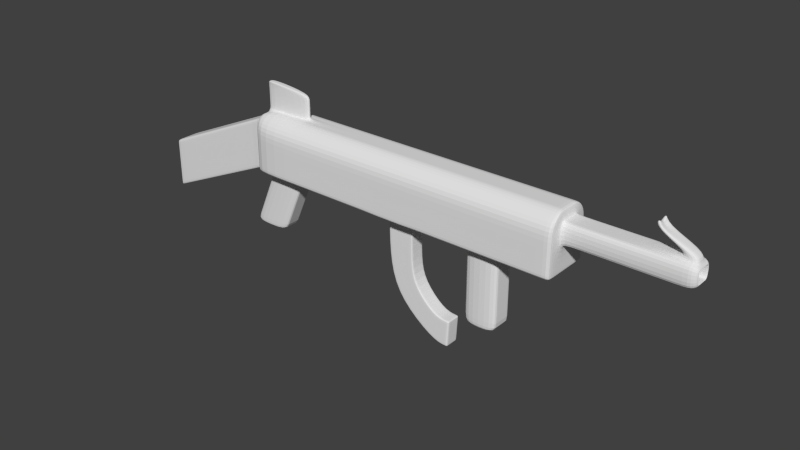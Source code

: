 # Source: assault_rifle.blend  (saved by Blender 2.72.0; exported with 4.5.12 LTS)
import bpy
from mathutils import Matrix  # noqa: F401  (used for matrix-valued properties, if any)

bpy.ops.wm.read_factory_settings(use_empty=True)
scene = bpy.context.scene
scene.name = 'Scene'

# ---- collections
col_collection_1 = bpy.data.collections.new('Collection 1'); scene.collection.children.link(col_collection_1)

# ---- world
world_world = bpy.data.worlds.new('World'); scene.world = world_world
world_world.color = (0.05088, 0.05088, 0.05088)
world_world.use_sun_shadow = False
world_world.sun_shadow_jitter_overblur = 0.0
world_world.cycles.sampling_method = 'MANUAL'
world_world.cycles.sample_map_resolution = 256

# ---- meshes
me_cube = bpy.data.meshes.new('Cube')
me_cube.from_pydata([(-0.5, -0.5, -0.5), (-0.5, 0.5, -0.5), (0.5, 0.5, -0.5), (0.5, -0.5, -0.5), (-0.5, -0.25, 0.6283), (-0.5, 0.25, 0.6283), (0.5, 0.25, 0.6283), (0.5, -0.25, 0.6283), (-0.8743, -0.2, -1.754), (-0.8743, 0.2, -1.754), (-0.1123, 0.2, -1.754), (-0.1123, -0.2, -1.754), (-3.036, -0.25, -1.632), (-3.036, 0.25, -1.632), (-3.036, -0.25, -0.632), (-3.036, 0.25, -0.632), (5.988, 0.5, -0.5), (5.988, -0.5, -0.5), (5.988, 0.25, 0.6283), (5.988, -0.25, 0.6283), (0.409, -0.2, -0.5596), (-0.353, -0.2, -0.5596), (-0.353, 0.2, -0.5596), (0.409, 0.2, -0.5596), (-0.836, -0.2, -1.666), (-0.07393, 0.2, -1.666), (-0.07393, -0.2, -1.666), (-0.836, 0.2, -1.666), (-2.956, 0.25, -0.5963), (-2.956, 0.25, -1.596), (-2.956, -0.25, -0.5963), (-2.956, -0.25, -1.596), (5.918, 0.25, 0.6283), (5.918, -0.25, 0.6283), (5.918, 0.5, -0.5), (5.918, -0.5, -0.5), (2.372, 0.25, 0.6283), (2.372, 0.5, -0.5), (2.372, -0.5, -0.5), (2.372, -0.25, 0.6283), (3.119, -0.25, 0.6283), (3.119, 0.25, 0.6283), (3.119, 0.5, -0.5), (3.119, -0.5, -0.5), (2.481, 0.3543, -0.5), (2.481, -0.3543, -0.5), (3.011, 0.3543, -0.5), (3.011, -0.3543, -0.5), (2.494, 0.15, -1.567), (2.494, -0.15, -1.567), (2.998, 0.15, -1.404), (2.998, -0.15, -1.404), (2.747, 0.15, -2.217), (2.747, -0.15, -2.217), (3.087, 0.15, -1.811), (3.087, -0.15, -1.811), (3.484, 0.15, -2.767), (3.484, -0.15, -2.767), (3.515, 0.15, -2.238), (3.515, -0.15, -2.238), (3.807, 0.15, -2.786), (3.807, -0.15, -2.786), (3.838, 0.15, -2.257), (3.838, -0.15, -2.257), (3.78, 0.15, -2.254), (3.78, -0.15, -2.254), (3.749, -0.15, -2.782), (3.749, 0.15, -2.782), (3.01, 0.15, -0.5418), (3.01, -0.15, -0.5418), (2.482, -0.15, -0.5494), (2.482, 0.15, -0.5494), (3.07, 0.25, 0.6283), (3.07, 0.5, -0.5), (3.07, -0.5, -0.5), (3.07, -0.25, 0.6283), (2.976, 0.3543, -0.5), (2.976, -0.3543, -0.5), (2.965, 0.15, -1.414), (2.965, -0.15, -1.414), (3.065, 0.15, -1.838), (3.065, -0.15, -1.838), (3.513, 0.15, -2.273), (3.513, -0.15, -2.273), (3.836, 0.15, -2.292), (3.836, -0.15, -2.292), (3.778, -0.15, -2.289), (3.778, 0.15, -2.289), (2.975, -0.15, -0.5423), (2.975, 0.15, -0.5423), (2.449, 0.25, 0.6283), (2.449, 0.5, -0.5), (2.449, -0.5, -0.5), (2.536, 0.3543, -0.5), (2.536, -0.3543, -0.5), (2.546, 0.15, -1.55), (2.546, -0.15, -1.55), (2.782, 0.15, -2.175), (2.782, -0.15, -2.175), (3.487, 0.15, -2.713), (3.487, -0.15, -2.713), (3.81, 0.15, -2.732), (3.81, -0.15, -2.732), (3.752, 0.15, -2.728), (2.536, 0.15, -0.5486), (2.449, -0.25, 0.6283), (3.752, -0.15, -2.728), (2.536, -0.15, -0.5486), (-0.5513, 0.25, 0.4771), (-0.5513, -0.25, 0.4771), (-0.5513, -0.25, -0.5229), (-0.5513, 0.25, -0.5229), (-0.6255, 0.25, -0.556), (-0.6255, 0.25, 0.444), (-0.6255, -0.25, 0.444), (-0.6255, -0.25, -0.556), (3.009, -0.15, -0.6076), (2.483, 0.15, -0.627), (3.009, 0.15, -0.6076), (2.483, -0.15, -0.627), (2.975, -0.15, -0.6088), (2.975, 0.15, -0.6088), (2.537, -0.15, -0.625), (2.537, 0.15, -0.625), (-0.5, -0.5, 0.4287), (-0.5, 0.5, 0.4287), (0.5, 0.5, 0.4287), (0.5, -0.5, 0.4287), (-3.036, -0.25, -0.7033), (-3.036, 0.25, -0.7033), (5.988, 0.5, 0.4287), (5.988, -0.5, 0.4287), (-2.956, 0.25, -0.6676), (-2.956, -0.25, -0.6676), (5.918, 0.5, 0.4287), (5.918, -0.5, 0.4287), (2.372, 0.5, 0.4287), (2.372, -0.5, 0.4287), (3.119, 0.5, 0.4287), (3.119, -0.5, 0.4287), (3.07, 0.5, 0.4287), (3.07, -0.5, 0.4287), (2.449, 0.5, 0.4287), (2.449, -0.5, 0.4287), (-0.5513, 0.25, 0.4058), (-0.5513, -0.25, 0.4058), (-0.6255, 0.25, 0.3727), (-0.6255, -0.25, 0.3727), (-0.5, 0.5, -0.4385), (0.5, 0.5, -0.4385), (0.5, -0.5, -0.4385), (-3.036, 0.25, -1.571), (5.988, 0.5, -0.4385), (5.988, -0.5, -0.4385), (-2.956, -0.25, -1.535), (5.918, 0.5, -0.4385), (2.372, 0.5, -0.4385), (3.119, 0.5, -0.4385), (3.07, 0.5, -0.4385), (2.449, 0.5, -0.4385), (-0.5513, -0.25, -0.4614), (-0.6255, -0.25, -0.4946), (-0.5, -0.5, -0.4385), (-3.036, -0.25, -1.571), (-2.956, 0.25, -1.535), (5.918, -0.5, -0.4385), (2.372, -0.5, -0.4385), (3.119, -0.5, -0.4385), (3.07, -0.5, -0.4385), (2.449, -0.5, -0.4385), (-0.5513, 0.25, -0.4614), (-0.6255, 0.25, -0.4946), (-0.5, -0.5, 0.1128), (-3.036, -0.25, -1.019), (-2.956, 0.25, -0.9834), (5.918, -0.5, 0.1128), (2.372, -0.5, 0.1128), (3.119, -0.5, 0.1128), (3.07, -0.5, 0.1128), (2.449, -0.5, 0.1128), (-0.5513, 0.25, 0.08996), (-0.6255, 0.25, 0.05683), (-0.5, 0.5, 0.1128), (0.5, 0.5, 0.1128), (0.5, -0.5, 0.1128), (-3.036, 0.25, -1.019), (5.988, 0.5, 0.1128), (5.988, -0.5, 0.1128), (-2.956, -0.25, -0.9834), (5.918, 0.5, 0.1128), (2.372, 0.5, 0.1128), (3.119, 0.5, 0.1128), (3.07, 0.5, 0.1128), (2.449, 0.5, 0.1128), (-0.5513, -0.25, 0.08996), (-0.6255, -0.25, 0.05683), (-0.5, 0.0, 0.6283), (-0.5, 0.0, -0.5), (0.5, 0.0, 0.6283), (0.5, 0.0, -0.5), (-0.8743, 0.0, -1.754), (-0.1123, 0.0, -1.754), (-3.036, 0.0, -0.632), (-3.036, 0.0, -1.632), (5.988, 0.0, 0.6283), (5.988, 0.0, -0.5), (0.409, 0.0, -0.5596), (-0.353, 0.0, -0.5596), (-0.07393, 0.0, -1.666), (-0.836, 0.0, -1.666), (-2.956, 0.0, -0.5963), (-2.956, 0.0, -1.596), (5.918, 0.0, 0.6283), (5.918, 0.0, -0.5), (2.372, 0.0, 0.6283), (2.372, 0.0, -0.5), (3.119, 0.0, 0.6283), (3.119, 0.0, -0.5), (2.481, 0.0, -0.5), (3.011, 0.0, -0.5), (2.494, 1.043e-07, -1.567), (2.998, 1.043e-07, -1.404), (2.747, 1.341e-07, -2.217), (3.087, 7.451e-08, -1.811), (3.484, 1.49e-08, -2.767), (3.515, -4.47e-08, -2.238), (3.807, -1.043e-07, -2.786), (3.838, -1.639e-07, -2.257), (3.78, -1.192e-07, -2.254), (3.749, -7.451e-08, -2.782), (3.01, 1.192e-07, -0.5418), (2.482, 1.043e-07, -0.5494), (3.07, 0.0, 0.6283), (3.836, -1.639e-07, -2.292), (2.449, 0.0, 0.6283), (3.81, -1.043e-07, -2.732), (-0.5513, 0.0, 0.4771), (-0.5513, 0.0, -0.5229), (-0.6255, 0.0, 0.444), (-0.6255, 0.0, -0.556), (3.009, 1.192e-07, -0.6076), (2.483, 1.043e-07, -0.627), (-3.036, 0.0, -0.7033), (5.988, 0.0, 0.4287), (-3.036, 0.0, -1.571), (5.988, 0.0, -0.4385), (-3.036, 0.0, -1.019), (5.988, 0.0, 0.03648), (-0.5, -0.25, -0.5), (0.5, -0.125, 0.6283), (-0.8743, -0.1, -1.754), (-3.036, -0.125, -1.632), (5.988, -0.125, 0.6283), (-0.353, -0.1, -0.5596), (-0.836, -0.1, -1.666), (-2.956, -0.125, -0.5963), (5.918, -0.25, -0.5), (2.372, -0.25, -0.5), (3.119, -0.25, -0.5), (2.481, -0.1772, -0.5), (3.011, -0.1772, -0.5), (2.494, -0.075, -1.567), (2.998, -0.075, -1.404), (2.747, -0.075, -2.217), (3.087, -0.075, -1.811), (3.484, -0.075, -2.767), (3.515, -0.075, -2.238), (3.807, -0.075, -2.786), (3.838, -0.075, -2.257), (3.749, -0.075, -2.782), (2.482, -0.075, -0.5494), (3.836, -0.075, -2.292), (3.81, -0.075, -2.732), (-0.5513, -0.125, 0.4771), (-0.6255, -0.125, 0.444), (2.483, -0.075, -0.627), (-3.036, -0.125, -0.7033), (-3.036, -0.125, -1.571), (-3.036, -0.125, -1.019), (-0.5, -0.125, 0.6283), (0.5, -0.25, -0.5), (-0.1123, -0.1, -1.754), (-3.036, -0.125, -0.632), (5.988, -0.25, -0.5), (0.409, -0.1, -0.5596), (-0.07393, -0.1, -1.666), (-2.956, -0.125, -1.596), (5.918, -0.125, 0.6283), (2.372, -0.125, 0.6283), (3.119, -0.125, 0.6283), (3.78, -0.075, -2.254), (3.01, -0.075, -0.5418), (3.07, -0.125, 0.6283), (2.449, -0.125, 0.6283), (-0.5513, -0.125, -0.5229), (-0.6255, -0.125, -0.556), (3.009, -0.075, -0.6076), (5.988, -0.25, 0.4287), (5.988, -0.25, -0.4385), (5.988, -0.25, 0.03648), (-0.5, 0.125, 0.6283), (0.5, 0.25, -0.5), (-0.1123, 0.1, -1.754), (-3.036, 0.125, -0.632), (5.988, 0.25, -0.5), (0.409, 0.1, -0.5596), (-0.07393, 0.1, -1.666), (-2.956, 0.125, -1.596), (5.918, 0.125, 0.6283), (2.372, 0.125, 0.6283), (3.119, 0.125, 0.6283), (3.78, 0.075, -2.254), (3.01, 0.075, -0.5418), (3.07, 0.125, 0.6283), (2.449, 0.125, 0.6283), (-0.5513, 0.125, -0.5229), (-0.6255, 0.125, -0.556), (3.009, 0.075, -0.6076), (5.988, 0.25, 0.4287), (5.988, 0.25, -0.4385), (5.988, 0.25, 0.03648), (-0.5, 0.25, -0.5), (0.5, 0.125, 0.6283), (-0.8743, 0.1, -1.754), (-3.036, 0.125, -1.632), (5.988, 0.125, 0.6283), (-0.353, 0.1, -0.5596), (-0.836, 0.1, -1.666), (-2.956, 0.125, -0.5963), (5.918, 0.25, -0.5), (2.372, 0.25, -0.5), (3.119, 0.25, -0.5), (2.481, 0.1772, -0.5), (3.011, 0.1772, -0.5), (2.494, 0.075, -1.567), (2.998, 0.075, -1.404), (2.747, 0.075, -2.217), (3.087, 0.075, -1.811), (3.484, 0.075, -2.767), (3.515, 0.075, -2.238), (3.807, 0.075, -2.786), (3.838, 0.075, -2.257), (3.749, 0.075, -2.782), (2.482, 0.075, -0.5494), (3.836, 0.075, -2.292), (3.81, 0.075, -2.732), (-0.5513, 0.125, 0.4771), (-0.6255, 0.125, 0.444), (2.483, 0.075, -0.627), (-3.036, 0.125, -0.7033), (-3.036, 0.125, -1.571), (-3.036, 0.125, -1.019), (0.3727, -0.2, -0.6428), (-0.3893, 0.2, -0.6428), (-0.3893, -0.2, -0.6428), (0.3727, 0.2, -0.6428), (0.3727, 0.0, -0.6428), (-0.3893, 0.0, -0.6428), (0.3727, -0.1, -0.6428), (-0.3893, -0.1, -0.6428), (-0.3893, 0.1, -0.6428), (0.3727, 0.1, -0.6428), (8.26, 0.0, 0.347), (8.26, 0.0, 0.1182), (8.26, -0.1458, 0.347), (8.26, -0.1458, 0.1182), (8.26, 0.1458, 0.347), (8.26, 0.1458, 0.1182), (6.082, 0.0, 0.03648), (6.082, 0.25, 0.03648), (6.082, 0.0, 0.4287), (6.082, -0.25, 0.4287), (6.082, 0.25, 0.4287), (6.082, -0.25, 0.03648), (8.178, 0.25, 0.03648), (8.178, -0.25, 0.4287), (8.178, 0.25, 0.4287), (8.178, 0.0, 0.03648), (8.178, 0.0, 0.4287), (8.178, -0.25, 0.03648), (7.333, 0.0, 0.347), (7.333, 0.0, 0.1182), (7.333, -0.1458, 0.347), (7.333, -0.1458, 0.1182), (7.333, 0.1458, 0.347), (7.333, 0.1458, 0.1182), (8.178, 0.1458, 0.1182), (8.178, 0.1458, 0.347), (8.178, -0.1458, 0.1182), (8.178, 0.0, 0.1182), (8.178, 0.0, 0.347), (8.178, -0.1458, 0.347), (7.947, 0.0, 0.03648), (7.947, 0.0, 0.4287), (7.947, -0.25, 0.03648), (7.947, 0.25, 0.03648), (7.947, -0.25, 0.4287), (7.947, 0.25, 0.4287), (-0.5, -0.0625, 0.6283), (0.5, -0.125, -0.5), (-0.1123, -0.05, -1.754), (-3.036, -0.0625, -0.632), (5.988, -0.125, -0.5), (0.409, -0.05, -0.5596), (-0.07393, -0.05, -1.666), (-2.956, -0.0625, -1.596), (5.918, -0.0625, 0.6283), (2.372, -0.0625, 0.6283), (3.119, -0.0625, 0.6283), (3.78, -0.0375, -2.254), (3.01, -0.0375, -0.5418), (3.07, -0.0625, 0.6283), (2.449, -0.0625, 0.6283), (-0.5513, -0.0625, -0.5229), (-0.6255, -0.0625, -0.556), (3.009, -0.0375, -0.6076), (5.988, -0.125, 0.4287), (5.988, -0.125, -0.4385), (5.988, -0.125, 0.03648), (-0.5, -0.125, -0.5), (0.5, -0.0625, 0.6283), (-0.8743, -0.05, -1.754), (-3.036, -0.0625, -1.632), (5.988, -0.0625, 0.6283), (-0.353, -0.05, -0.5596), (-0.836, -0.05, -1.666), (-2.956, -0.0625, -0.5963), (5.918, -0.125, -0.5), (2.372, -0.125, -0.5), (3.119, -0.125, -0.5), (2.481, -0.08858, -0.5), (3.011, -0.08858, -0.5), (2.494, -0.0375, -1.567), (2.998, -0.0375, -1.404), (2.747, -0.0375, -2.217), (3.087, -0.0375, -1.811), (3.484, -0.0375, -2.767), (3.515, -0.0375, -2.238), (3.807, -0.0375, -2.786), (3.838, -0.0375, -2.257), (3.749, -0.0375, -2.782), (2.482, -0.0375, -0.5494), (3.836, -0.0375, -2.292), (3.81, -0.0375, -2.732), (-0.5513, -0.0625, 0.4771), (-0.6255, -0.0625, 0.444), (2.483, -0.0375, -0.627), (-3.036, -0.0625, -0.7033), (-3.036, -0.0625, -1.571), (-3.036, -0.0625, -1.019), (-0.3893, -0.05, -0.6428), (0.3727, -0.05, -0.6428), (8.26, -0.07291, 0.347), (8.26, -0.07291, 0.1182), (6.082, -0.125, 0.4287), (6.082, -0.125, 0.03648), (8.178, -0.125, 0.4287), (8.178, -0.125, 0.03648), (7.333, -0.07291, 0.347), (7.333, -0.07291, 0.1182), (8.178, -0.07291, 0.1182), (8.178, -0.07291, 0.347), (7.947, -0.125, 0.4287), (7.947, -0.125, 0.03648), (-0.5, 0.125, -0.5), (0.5, 0.0625, 0.6283), (-0.8743, 0.05, -1.754), (-3.036, 0.0625, -1.632), (5.988, 0.0625, 0.6283), (-0.353, 0.05, -0.5596), (-0.836, 0.05, -1.666), (-2.956, 0.0625, -0.5963), (5.918, 0.125, -0.5), (2.372, 0.125, -0.5), (3.119, 0.125, -0.5), (2.481, 0.08858, -0.5), (3.011, 0.08858, -0.5), (2.494, 0.0375, -1.567), (2.998, 0.0375, -1.404), (2.747, 0.0375, -2.217), (3.087, 0.0375, -1.811), (3.484, 0.0375, -2.767), (3.515, 0.0375, -2.238), (3.807, 0.0375, -2.786), (3.838, 0.0375, -2.257), (3.749, 0.0375, -2.782), (2.482, 0.0375, -0.5494), (3.836, 0.0375, -2.292), (3.81, 0.0375, -2.732), (-0.5513, 0.0625, 0.4771), (-0.6255, 0.0625, 0.444), (2.483, 0.0375, -0.627), (-3.036, 0.0625, -0.7033), (-3.036, 0.0625, -1.571), (-3.036, 0.0625, -1.019), (-0.5, 0.0625, 0.6283), (0.5, 0.125, -0.5), (-0.1123, 0.05, -1.754), (-3.036, 0.0625, -0.632), (5.988, 0.125, -0.5), (0.409, 0.05, -0.5596), (-0.07393, 0.05, -1.666), (-2.956, 0.0625, -1.596), (5.918, 0.0625, 0.6283), (2.372, 0.0625, 0.6283), (3.119, 0.0625, 0.6283), (3.78, 0.0375, -2.254), (3.01, 0.0375, -0.5418), (3.07, 0.0625, 0.6283), (2.449, 0.0625, 0.6283), (-0.5513, 0.0625, -0.5229), (-0.6255, 0.0625, -0.556), (3.009, 0.0375, -0.6076), (5.988, 0.125, 0.4287), (5.988, 0.125, -0.4385), (5.988, 0.125, 0.03648), (0.3727, 0.05, -0.6428), (-0.3893, 0.05, -0.6428), (8.26, 0.07291, 0.347), (8.26, 0.07291, 0.1182), (6.082, 0.125, 0.03648), (6.082, 0.125, 0.4287), (8.178, 0.125, 0.03648), (8.178, 0.125, 0.4287), (7.333, 0.07291, 0.347), (7.333, 0.07291, 0.1182), (8.178, 0.07291, 0.1182), (8.178, 0.07291, 0.347), (7.947, 0.125, 0.03648), (7.947, 0.125, 0.4287), (7.551, 0.0, 0.8163), (7.484, 0.0, 0.8163), (7.551, -0.125, 0.9708), (7.484, -0.125, 0.9708), (7.551, 0.125, 0.9708), (7.484, 0.125, 0.9708), (7.947, -0.125, 0.557), (8.178, -0.125, 0.557), (7.947, 0.0, 0.557), (8.178, 0.0, 0.557), (7.947, 0.125, 0.557), (8.178, 0.125, 0.557), (7.551, -0.125, 0.7944), (7.551, 0.0, 0.7944), (7.449, -0.125, 0.7944), (7.449, 0.0, 0.7944), (7.449, 0.125, 0.7944), (7.551, 0.125, 0.7944), (-0.5, 0.0, 1.166), (-0.3029, 0.0, 1.166), (-0.5, -0.0625, 1.166), (-0.3029, -0.0625, 1.166), (-0.3029, 0.0625, 1.166), (-0.5, 0.0625, 1.166), (0.5, 0.0625, 0.6563), (-0.5, 0.0625, 0.6563), (-0.5, 0.0, 0.6563), (0.5, 0.0, 0.6563), (0.5, -0.0625, 0.6563), (-0.5, -0.0625, 0.6563), (-0.5, 0.0625, 1.111), (-0.5, 0.0, 1.111), (0.5, 0.0625, 1.111), (0.5, 0.0, 1.111), (0.5, -0.0625, 1.111), (-0.5, -0.0625, 1.111), (0.5, 0.0625, 0.987), (0.5, 0.0, 0.987), (0.5, -0.0625, 0.987), (-0.5, -0.0625, 0.987), (-0.5, 0.0625, 0.987), (-0.5, 0.0, 0.987), (4.207, -0.25, 0.6283), (4.207, 0.25, 0.6283), (4.207, 0.5, -0.5), (4.207, -0.5, -0.5), (4.207, 0.5, 0.4287), (4.207, -0.5, 0.4287), (4.207, -0.5, -0.4385), (4.207, 0.5, -0.4385), (4.207, 0.5, 0.1128), (4.207, -0.5, 0.1128), (4.207, 0.0, 0.6283), (4.207, 0.0, -0.5), (4.207, -0.125, 0.6283), (4.207, -0.25, -0.5), (4.207, 0.25, -0.5), (4.207, 0.125, 0.6283), (4.207, -0.125, -0.5), (4.207, -0.0625, 0.6283), (4.207, 0.0625, 0.6283), (4.207, 0.125, -0.5), (4.84, -0.25, 0.6283), (4.84, 0.5, 0.4287), (4.84, -0.5, 0.4287), (4.84, -0.5, -0.4385), (4.84, 0.5, -0.4385), (4.84, 0.5, 0.1128), (4.84, -0.5, 0.1128), (4.84, 0.0, 0.6283), (4.84, 0.0, -0.5), (4.84, -0.125, 0.6283), (4.84, -0.25, -0.5), (4.84, 0.25, -0.5), (4.84, 0.125, 0.6283), (4.84, -0.125, -0.5), (4.84, -0.0625, 0.6283), (4.84, 0.0625, 0.6283), (4.84, 0.125, -0.5), (4.84, 0.25, 0.6283), (4.84, 0.5, -0.5), (4.84, -0.5, -0.5), (4.207, 0.0, -2.062), (4.207, -0.25, -2.062), (4.207, 0.25, -2.062), (4.207, -0.125, -2.062), (4.207, 0.125, -2.062), (4.84, 0.0, -2.062), (4.84, -0.25, -2.062), (4.84, 0.25, -2.062), (4.84, -0.125, -2.062), (4.84, 0.125, -2.062), (4.84, 0.0, -0.6452), (4.84, -0.25, -0.6452), (4.84, -0.125, -0.6452), (4.207, 0.25, -0.6452), (4.84, 0.25, -0.6452), (4.207, -0.25, -0.6452), (4.207, -0.125, -0.6452), (4.207, 0.0, -0.6452), (4.84, 0.125, -0.6452), (4.207, 0.125, -0.6452), (4.84, -0.25, -1.925), (4.84, 0.25, -1.925), (4.207, -0.125, -1.925), (4.207, 0.0, -1.925), (4.207, 0.125, -1.925), (4.84, 0.0, -1.925), (4.84, -0.125, -1.925), (4.207, 0.25, -1.925), (4.207, -0.25, -1.925), (4.84, 0.125, -1.925)], [], [(164, 29, 13, 151), (148, 149, 2, 1), (287, 33, 19, 252), (150, 162, 0, 3), (26, 24, 8, 11), (322, 6, 5, 300), (323, 9, 10, 302), (27, 25, 10, 9), (285, 26, 11, 281), (327, 27, 9, 323), (350, 151, 13, 324), (328, 28, 15, 303), (133, 30, 14, 128), (286, 31, 12, 251), (298, 153, 17, 283), (134, 32, 18, 130), (329, 34, 16, 304), (165, 35, 17, 153), (3, 0, 21, 20), (1, 2, 23, 22), (280, 3, 20, 284), (321, 1, 22, 326), (352, 354, 24, 26), (353, 355, 25, 27), (358, 352, 26, 285), (360, 353, 27, 327), (171, 112, 29, 164), (347, 113, 28, 328), (147, 114, 30, 133), (295, 115, 31, 286), (601, 592, 33, 287), (593, 609, 32, 134), (603, 610, 34, 329), (595, 611, 35, 165), (249, 7, 39, 288), (126, 6, 36, 136), (301, 2, 37, 330), (150, 3, 38, 166), (292, 75, 40, 289), (140, 72, 41, 138), (258, 43, 47, 260), (168, 74, 43, 167), (296, 116, 51, 262), (92, 38, 45, 94), (330, 37, 44, 332), (73, 42, 46, 76), (78, 50, 54, 80), (348, 117, 48, 334), (122, 119, 49, 96), (121, 118, 50, 78), (336, 52, 56, 338), (262, 51, 55, 264), (334, 48, 52, 336), (96, 49, 53, 98), (290, 65, 63, 268), (98, 53, 57, 100), (80, 54, 58, 82), (264, 55, 59, 266), (344, 84, 62, 341), (342, 67, 60, 340), (106, 66, 61, 102), (87, 64, 62, 84), (266, 59, 65, 290), (338, 56, 67, 342), (100, 57, 66, 106), (82, 58, 64, 87), (260, 47, 69, 291), (332, 44, 71, 343), (94, 45, 70, 107), (76, 46, 68, 89), (293, 105, 75, 292), (142, 90, 72, 140), (169, 92, 74, 168), (43, 74, 77, 47), (91, 73, 76, 93), (95, 78, 80, 97), (116, 120, 79, 51), (123, 121, 78, 95), (51, 79, 81, 55), (55, 81, 83, 59), (97, 80, 82, 99), (345, 101, 84, 344), (65, 86, 85, 63), (103, 87, 84, 101), (59, 83, 86, 65), (99, 82, 87, 103), (47, 77, 88, 69), (93, 76, 89, 104), (74, 92, 94, 77), (120, 122, 96, 79), (79, 96, 98, 81), (81, 98, 100, 83), (86, 106, 102, 85), (83, 100, 106, 86), (77, 94, 107, 88), (288, 39, 105, 293), (136, 36, 90, 142), (166, 38, 92, 169), (37, 91, 93, 44), (48, 95, 97, 52), (117, 123, 95, 48), (52, 97, 99, 56), (340, 60, 101, 345), (67, 103, 101, 60), (56, 99, 103, 67), (44, 93, 104, 71), (148, 1, 111, 170), (300, 5, 108, 346), (124, 4, 109, 145), (248, 0, 110, 294), (170, 111, 112, 171), (346, 108, 113, 347), (145, 109, 114, 147), (294, 110, 115, 295), (291, 69, 116, 296), (343, 71, 117, 348), (107, 70, 119, 122), (89, 68, 118, 121), (69, 88, 120, 116), (104, 89, 121, 123), (88, 107, 122, 120), (71, 104, 123, 117), (28, 132, 129, 15), (5, 6, 126, 125), (7, 4, 124, 127), (303, 15, 129, 349), (188, 133, 128, 173), (252, 19, 131, 297), (189, 134, 130, 186), (33, 135, 131, 19), (113, 146, 132, 28), (195, 147, 133, 188), (597, 593, 134, 189), (592, 594, 135, 33), (183, 126, 136, 190), (7, 127, 137, 39), (192, 140, 138, 191), (75, 141, 139, 40), (193, 142, 140, 192), (105, 143, 141, 75), (190, 136, 142, 193), (39, 137, 143, 105), (5, 125, 144, 108), (172, 124, 145, 194), (108, 144, 146, 113), (194, 145, 147, 195), (174, 164, 151, 185), (182, 183, 149, 148), (184, 172, 162, 150), (351, 185, 151, 350), (299, 187, 153, 298), (175, 165, 153, 187), (181, 171, 164, 174), (598, 595, 165, 175), (184, 150, 166, 176), (178, 168, 167, 177), (179, 169, 168, 178), (176, 166, 169, 179), (182, 148, 170, 180), (180, 170, 171, 181), (31, 154, 163, 12), (34, 155, 152, 16), (115, 161, 154, 31), (610, 596, 155, 34), (2, 149, 156, 37), (73, 158, 157, 42), (91, 159, 158, 73), (37, 156, 159, 91), (0, 162, 160, 110), (110, 160, 161, 115), (154, 188, 173, 163), (155, 189, 186, 152), (161, 195, 188, 154), (596, 597, 189, 155), (149, 183, 190, 156), (158, 192, 191, 157), (159, 193, 192, 158), (156, 190, 193, 159), (162, 172, 194, 160), (160, 194, 195, 161), (132, 174, 185, 129), (125, 126, 183, 182), (127, 124, 172, 184), (349, 129, 185, 351), (297, 131, 187, 299), (135, 175, 187, 131), (146, 181, 174, 132), (594, 598, 175, 135), (127, 184, 176, 137), (141, 178, 177, 139), (143, 179, 178, 141), (137, 176, 179, 143), (125, 182, 180, 144), (144, 180, 181, 146), (503, 212, 204, 468), (560, 561, 548, 553), (421, 200, 201, 400), (501, 208, 201, 497), (425, 209, 200, 421), (448, 244, 203, 422), (426, 210, 202, 401), (502, 211, 203, 467), (514, 245, 205, 499), (427, 213, 205, 402), (496, 199, 206, 500), (419, 197, 207, 424), (516, 356, 208, 501), (450, 357, 209, 425), (445, 238, 210, 426), (511, 239, 211, 502), (607, 599, 212, 503), (605, 600, 213, 427), (465, 198, 214, 504), (399, 199, 215, 428), (508, 232, 216, 505), (474, 217, 219, 476), (512, 240, 221, 478), (428, 215, 218, 430), (446, 241, 220, 432), (434, 222, 224, 436), (478, 221, 223, 480), (432, 220, 222, 434), (506, 228, 227, 484), (480, 223, 225, 482), (442, 233, 227, 439), (440, 229, 226, 438), (482, 225, 228, 506), (436, 224, 229, 440), (476, 219, 230, 507), (430, 218, 231, 441), (509, 234, 232, 508), (443, 235, 233, 442), (504, 214, 234, 509), (438, 226, 235, 443), (398, 196, 236, 444), (464, 197, 237, 510), (444, 236, 238, 445), (510, 237, 239, 511), (507, 230, 240, 512), (441, 231, 241, 446), (401, 202, 242, 447), (468, 204, 243, 513), (449, 246, 244, 448), (515, 247, 245, 514), (447, 242, 246, 449), (456, 375, 364, 452), (406, 287, 252, 423), (404, 285, 281, 400), (405, 286, 251, 422), (417, 298, 283, 402), (399, 280, 284, 403), (451, 358, 285, 404), (414, 295, 286, 405), (606, 601, 287, 406), (420, 249, 288, 407), (411, 292, 289, 408), (429, 258, 260, 431), (415, 296, 262, 433), (433, 262, 264, 435), (409, 290, 268, 439), (435, 264, 266, 437), (437, 266, 290, 409), (431, 260, 291, 410), (412, 293, 292, 411), (407, 288, 293, 412), (419, 248, 294, 413), (413, 294, 295, 414), (410, 291, 296, 415), (423, 252, 297, 416), (418, 299, 298, 417), (522, 374, 367, 519), (7, 249, 279, 4), (8, 250, 281, 11), (24, 254, 250, 8), (163, 277, 251, 12), (30, 255, 282, 14), (35, 256, 283, 17), (0, 248, 253, 21), (354, 359, 254, 24), (114, 274, 255, 30), (611, 602, 256, 35), (3, 280, 257, 38), (38, 257, 259, 45), (119, 275, 261, 49), (53, 263, 265, 57), (49, 261, 263, 53), (85, 271, 268, 63), (66, 269, 267, 61), (57, 265, 269, 66), (45, 259, 270, 70), (102, 272, 271, 85), (61, 267, 272, 102), (4, 279, 273, 109), (109, 273, 274, 114), (70, 270, 275, 119), (14, 282, 276, 128), (173, 278, 277, 163), (128, 276, 278, 173), (465, 322, 300, 495), (466, 323, 302, 497), (470, 327, 323, 466), (493, 350, 324, 467), (471, 328, 303, 498), (472, 329, 304, 499), (464, 321, 326, 469), (517, 360, 327, 470), (490, 347, 328, 471), (608, 603, 329, 472), (496, 301, 330, 473), (473, 330, 332, 475), (491, 348, 334, 477), (479, 336, 338, 481), (477, 334, 336, 479), (487, 344, 341, 484), (485, 342, 340, 483), (481, 338, 342, 485), (475, 332, 343, 486), (488, 345, 344, 487), (483, 340, 345, 488), (495, 300, 346, 489), (489, 346, 347, 490), (486, 343, 348, 491), (498, 303, 349, 492), (494, 351, 350, 493), (492, 349, 351, 494), (32, 308, 325, 18), (25, 306, 302, 10), (29, 307, 324, 13), (152, 319, 304, 16), (2, 301, 305, 23), (355, 361, 306, 25), (112, 316, 307, 29), (609, 604, 308, 32), (6, 322, 309, 36), (72, 313, 310, 41), (42, 331, 333, 46), (118, 317, 335, 50), (50, 335, 337, 54), (64, 311, 341, 62), (54, 337, 339, 58), (58, 339, 311, 64), (46, 333, 312, 68), (90, 314, 313, 72), (36, 309, 314, 90), (1, 321, 315, 111), (111, 315, 316, 112), (68, 312, 317, 118), (18, 325, 318, 130), (186, 320, 319, 152), (130, 318, 320, 186), (20, 21, 354, 352), (22, 23, 355, 353), (284, 20, 352, 358), (326, 22, 353, 360), (500, 206, 356, 516), (424, 207, 357, 450), (403, 284, 358, 451), (21, 253, 359, 354), (469, 326, 360, 517), (23, 305, 361, 355), (460, 389, 381, 459), (386, 387, 384, 385), (374, 376, 366, 367), (523, 378, 362, 518), (457, 377, 363, 453), (375, 379, 365, 364), (416, 297, 371, 454), (515, 320, 369, 520), (320, 318, 372, 369), (513, 243, 370, 521), (418, 247, 368, 455), (297, 299, 373, 371), (462, 396, 375, 456), (528, 395, 374, 522), (395, 397, 376, 374), (545, 544, 533, 531), (463, 392, 377, 457), (396, 394, 379, 375), (524, 380, 381, 525), (458, 382, 383, 459), (526, 386, 385, 525), (461, 391, 382, 458), (527, 390, 380, 524), (391, 388, 383, 382), (453, 363, 389, 460), (367, 366, 387, 386), (519, 367, 386, 526), (452, 364, 391, 461), (518, 362, 390, 527), (364, 365, 388, 391), (454, 371, 396, 462), (520, 369, 395, 528), (369, 372, 397, 395), (521, 370, 393, 529), (455, 368, 392, 463), (371, 373, 394, 396), (249, 420, 398, 279), (250, 421, 400, 281), (254, 425, 421, 250), (277, 448, 422, 251), (255, 426, 401, 282), (256, 427, 402, 283), (248, 419, 424, 253), (359, 450, 425, 254), (274, 445, 426, 255), (602, 605, 427, 256), (280, 399, 428, 257), (257, 428, 430, 259), (275, 446, 432, 261), (263, 434, 436, 265), (261, 432, 434, 263), (271, 442, 439, 268), (269, 440, 438, 267), (265, 436, 440, 269), (259, 430, 441, 270), (272, 443, 442, 271), (267, 438, 443, 272), (279, 398, 444, 273), (273, 444, 445, 274), (270, 441, 446, 275), (282, 401, 447, 276), (278, 449, 448, 277), (276, 447, 449, 278), (378, 456, 452, 362), (212, 406, 423, 204), (208, 404, 400, 201), (211, 405, 422, 203), (245, 417, 402, 205), (199, 399, 403, 206), (356, 451, 404, 208), (239, 414, 405, 211), (599, 606, 406, 212), (198, 420, 407, 214), (232, 411, 408, 216), (217, 429, 431, 219), (240, 415, 433, 221), (221, 433, 435, 223), (228, 409, 439, 227), (223, 435, 437, 225), (225, 437, 409, 228), (219, 431, 410, 230), (234, 412, 411, 232), (214, 407, 412, 234), (197, 419, 413, 237), (237, 413, 414, 239), (230, 410, 415, 240), (204, 423, 416, 243), (247, 418, 417, 245), (253, 424, 450, 359), (206, 403, 451, 356), (388, 460, 459, 383), (379, 457, 453, 365), (243, 416, 454, 370), (299, 418, 455, 373), (544, 542, 532, 533), (394, 463, 457, 379), (380, 458, 459, 381), (390, 461, 458, 380), (365, 453, 460, 388), (362, 452, 461, 390), (370, 454, 462, 393), (373, 455, 463, 394), (308, 503, 468, 325), (306, 501, 497, 302), (307, 502, 467, 324), (319, 514, 499, 304), (301, 496, 500, 305), (361, 516, 501, 306), (316, 511, 502, 307), (604, 607, 503, 308), (322, 465, 504, 309), (313, 508, 505, 310), (331, 474, 476, 333), (317, 512, 478, 335), (335, 478, 480, 337), (311, 506, 484, 341), (337, 480, 482, 339), (339, 482, 506, 311), (333, 476, 507, 312), (314, 509, 508, 313), (309, 504, 509, 314), (321, 464, 510, 315), (315, 510, 511, 316), (312, 507, 512, 317), (325, 468, 513, 318), (320, 515, 514, 319), (377, 522, 519, 363), (562, 560, 553, 552), (200, 466, 497, 201), (209, 470, 466, 200), (244, 493, 467, 203), (210, 471, 498, 202), (213, 472, 499, 205), (197, 464, 469, 207), (357, 517, 470, 209), (238, 490, 471, 210), (600, 608, 472, 213), (199, 496, 473, 215), (215, 473, 475, 218), (241, 491, 477, 220), (222, 479, 481, 224), (220, 477, 479, 222), (233, 487, 484, 227), (229, 485, 483, 226), (224, 481, 485, 229), (218, 475, 486, 231), (235, 488, 487, 233), (226, 483, 488, 235), (196, 495, 489, 236), (236, 489, 490, 238), (231, 486, 491, 241), (202, 498, 492, 242), (246, 494, 493, 244), (242, 492, 494, 246), (305, 500, 516, 361), (207, 469, 517, 357), (376, 523, 518, 366), (247, 515, 520, 368), (318, 513, 521, 372), (392, 528, 522, 377), (397, 529, 523, 376), (384, 524, 525, 385), (389, 526, 525, 381), (387, 527, 524, 384), (363, 519, 526, 389), (366, 518, 527, 387), (368, 520, 528, 392), (372, 521, 529, 397), (535, 531, 530, 534), (531, 533, 532, 530), (542, 543, 530, 532), (546, 545, 531, 535), (547, 546, 535, 534), (543, 547, 534, 530), (393, 462, 536, 538), (462, 456, 537, 536), (456, 378, 539, 537), (529, 393, 538, 540), (523, 529, 540, 541), (378, 523, 541, 539), (538, 536, 544, 545), (536, 537, 542, 544), (537, 539, 543, 542), (540, 538, 545, 546), (541, 540, 546, 547), (539, 541, 547, 543), (551, 549, 548, 550), (549, 552, 553, 548), (563, 562, 552, 549), (564, 563, 549, 551), (565, 564, 551, 550), (561, 565, 550, 548), (495, 196, 556, 555), (465, 495, 555, 554), (198, 465, 554, 557), (420, 198, 557, 558), (398, 420, 558, 559), (196, 398, 559, 556), (570, 571, 561, 560), (566, 570, 560, 562), (567, 566, 562, 563), (568, 567, 563, 564), (569, 568, 564, 565), (571, 569, 565, 561), (555, 556, 571, 570), (554, 555, 570, 566), (557, 554, 566, 567), (558, 557, 567, 568), (559, 558, 568, 569), (556, 559, 569, 571), (289, 40, 572, 584), (138, 41, 573, 576), (331, 42, 574, 586), (167, 43, 575, 578), (191, 138, 576, 580), (40, 139, 577, 572), (177, 167, 578, 581), (42, 157, 579, 574), (157, 191, 580, 579), (139, 177, 581, 577), (505, 216, 582, 590), (429, 217, 583, 588), (408, 289, 584, 589), (43, 258, 585, 575), (474, 331, 586, 591), (41, 310, 587, 573), (258, 429, 588, 585), (216, 408, 589, 582), (310, 505, 590, 587), (217, 474, 591, 583), (584, 572, 592, 601), (576, 573, 609, 593), (586, 574, 610, 603), (578, 575, 611, 595), (580, 576, 593, 597), (572, 577, 594, 592), (581, 578, 595, 598), (574, 579, 596, 610), (579, 580, 597, 596), (577, 581, 598, 594), (590, 582, 599, 607), (640, 634, 615, 613), (589, 584, 601, 606), (575, 585, 602, 611), (639, 633, 619, 614), (573, 587, 604, 609), (637, 638, 620, 617), (582, 589, 606, 599), (587, 590, 607, 604), (638, 632, 618, 620), (615, 612, 617, 620), (616, 614, 619, 621), (613, 615, 620, 618), (612, 616, 621, 617), (634, 635, 612, 615), (632, 640, 613, 618), (641, 637, 617, 621), (633, 641, 621, 619), (635, 636, 616, 612), (636, 639, 614, 616), (585, 588, 628, 627), (586, 603, 626, 625), (600, 605, 624, 622), (605, 602, 623, 624), (588, 583, 629, 628), (602, 585, 627, 623), (608, 600, 622, 630), (603, 608, 630, 626), (583, 591, 631, 629), (591, 586, 625, 631), (627, 628, 634, 640), (625, 626, 633, 639), (622, 624, 638, 637), (624, 623, 632, 638), (628, 629, 635, 634), (623, 627, 640, 632), (630, 622, 637, 641), (626, 630, 641, 633), (629, 631, 636, 635), (631, 625, 639, 636)])
_uv = me_cube.uv_layers.new(name='UVMap')
_uv.uv.foreach_set('vector', [0.5951, 0.3326, 0.6022, 0.3353, 0.6022, 0.345, 0.5951, 0.3423, 0.4792, 0.7154, 0.4792, 0.6052, 0.487, 0.6052, 0.487, 0.7154, 0.1736, 0.00769, 0.1578, 0.00769, 0.1578, 0.0, 0.1736, 0.0, 0.2602, 0.6052, 0.2602, 0.7154, 0.2525, 0.7154, 0.2525, 0.6052, 0.5751, 0.6748, 0.487, 0.6412, 0.487, 0.6306, 0.5751, 0.6642, 0.2051, 0.6042, 0.2209, 0.6042, 0.2209, 0.7143, 0.2051, 0.7143, 0.7559, 0.8451, 0.7433, 0.8451, 0.7433, 0.7612, 0.7559, 0.7612, 0.6633, 0.6412, 0.5751, 0.6748, 0.5751, 0.6642, 0.6633, 0.6306, 0.1641, 0.841, 0.1767, 0.841, 0.1767, 0.851, 0.1641, 0.851, 0.7559, 0.6354, 0.7433, 0.6354, 0.7433, 0.6254, 0.7559, 0.6254, 0.4356, 0.8186, 0.4514, 0.8186, 0.4514, 0.8254, 0.4356, 0.8254, 0.778, 0.6164, 0.7938, 0.6164, 0.7938, 0.6254, 0.778, 0.6254, 0.7093, 0.2936, 0.7175, 0.2904, 0.7175, 0.3001, 0.7093, 0.3033, 0.04734, 0.009013, 0.03156, 0.009014, 0.03156, 2.629e-08, 0.04734, 2.629e-08, 0.8122, 0.3035, 0.8437, 0.3035, 0.8437, 0.3102, 0.8122, 0.3102, 0.2525, 0.00891, 0.2209, 0.00769, 0.2209, 0.0, 0.2525, 0.00122, 0.09468, 0.9923, 0.1262, 0.9923, 0.1262, 1.0, 0.09468, 1.0, 0.2602, 0.007702, 0.2525, 0.007702, 0.2525, 0.0, 0.2602, 0.0, 7.524e-09, 0.3956, 0.0, 0.2854, 0.03787, 0.3013, 0.03787, 0.3852, 0.1262, 0.2854, 0.1262, 0.3956, 0.08837, 0.3852, 0.08837, 0.3013, 0.03156, 0.3956, 7.524e-09, 0.3956, 0.03787, 0.3852, 0.0505, 0.3852, 0.09468, 0.2854, 0.1262, 0.2854, 0.08837, 0.3013, 0.07574, 0.3013, 0.5751, 0.798, 0.487, 0.7644, 0.487, 0.6412, 0.5751, 0.6748, 0.6633, 0.7644, 0.5751, 0.798, 0.5751, 0.6748, 0.6633, 0.6412, 0.1641, 0.725, 0.1767, 0.725, 0.1767, 0.841, 0.1641, 0.841, 0.7559, 0.7517, 0.7433, 0.7517, 0.7433, 0.6354, 0.7559, 0.6354, 0.5951, 0.05114, 0.6022, 0.05391, 0.6022, 0.3353, 0.5951, 0.3326, 0.778, 0.3534, 0.7938, 0.3534, 0.7938, 0.6164, 0.778, 0.6164, 0.7093, 0.01217, 0.7175, 0.008964, 0.7175, 0.2904, 0.7093, 0.2936, 0.04734, 0.2713, 0.03156, 0.2713, 0.03156, 0.009014, 0.04734, 0.009013, 0.1736, 0.1264, 0.1578, 0.1264, 0.1578, 0.00769, 0.1736, 0.00769, 0.2525, 0.1276, 0.2209, 0.1264, 0.2209, 0.00769, 0.2525, 0.00891, 0.09468, 0.8736, 0.1262, 0.8736, 0.1262, 0.9923, 0.09468, 0.9923, 0.2602, 0.1266, 0.2525, 0.1266, 0.2525, 0.007702, 0.2602, 0.007702, 0.1736, 0.6042, 0.1578, 0.6042, 0.1578, 0.3981, 0.1736, 0.3981, 0.2525, 0.6055, 0.2209, 0.6042, 0.2209, 0.3981, 0.2525, 0.3993, 0.09468, 0.3956, 0.1262, 0.3956, 0.1262, 0.6018, 0.09468, 0.6018, 0.2602, 0.6052, 0.2525, 0.6052, 0.2525, 0.3987, 0.2602, 0.3987, 0.1736, 0.3212, 0.1578, 0.3212, 0.1578, 0.3158, 0.1736, 0.3158, 0.2525, 0.3225, 0.2209, 0.3212, 0.2209, 0.3158, 0.2525, 0.317, 0.03156, 0.6841, 2.257e-08, 0.6841, 0.01839, 0.6721, 0.04075, 0.6721, 0.2602, 0.3217, 0.2525, 0.3217, 0.2525, 0.3163, 0.2602, 0.3163, 0.8921, 0.8356, 0.8827, 0.8356, 0.8827, 0.748, 0.8921, 0.748, 3.01e-08, 0.6102, 7.524e-09, 0.6018, 0.01839, 0.6138, 0.01839, 0.6198, 0.09468, 0.6018, 0.1262, 0.6018, 0.1079, 0.6138, 0.08548, 0.6138, 0.1262, 0.6787, 0.1262, 0.6841, 0.1079, 0.6721, 0.1079, 0.6682, 0.5558, 0.4541, 0.5601, 0.4546, 0.5479, 0.4993, 0.5439, 0.5009, 0.829, 0.5176, 0.8196, 0.5176, 0.8196, 0.4144, 0.829, 0.4144, 0.6723, 0.6205, 0.666, 0.6229, 0.6158, 0.529, 0.6226, 0.5282, 0.6011, 0.3745, 0.6051, 0.3761, 0.5601, 0.4546, 0.5558, 0.4541, 0.9558, 0.8175, 0.9463, 0.8175, 0.9463, 0.7393, 0.9558, 0.7393, 0.8921, 0.748, 0.8827, 0.748, 0.8827, 0.7038, 0.8921, 0.7038, 0.829, 0.4144, 0.8196, 0.4144, 0.8196, 0.345, 0.829, 0.345, 0.6226, 0.5282, 0.6158, 0.529, 0.6088, 0.4523, 0.6151, 0.4548, 0.8222, 0.8547, 0.8316, 0.8547, 0.8316, 0.8611, 0.8222, 0.8611, 0.6151, 0.4548, 0.6088, 0.4523, 0.6624, 0.3624, 0.6658, 0.3676, 0.5439, 0.5009, 0.5479, 0.4993, 0.5731, 0.5623, 0.571, 0.5656, 0.8222, 0.7811, 0.8316, 0.7811, 0.8316, 0.8256, 0.8222, 0.8256, 0.6728, 0.8068, 0.6633, 0.8068, 0.6633, 0.8029, 0.6728, 0.8029, 0.9558, 0.7102, 0.9463, 0.7102, 0.9463, 0.7038, 0.9558, 0.7038, 0.695, 0.3534, 0.6917, 0.3482, 0.6981, 0.345, 0.7015, 0.3503, 0.6002, 0.5799, 0.6023, 0.5765, 0.6088, 0.5796, 0.6067, 0.583, 0.8222, 0.8256, 0.8316, 0.8256, 0.8316, 0.8547, 0.8222, 0.8547, 0.9558, 0.7393, 0.9463, 0.7393, 0.9463, 0.7102, 0.9558, 0.7102, 0.6658, 0.3676, 0.6624, 0.3624, 0.6917, 0.3482, 0.695, 0.3534, 0.571, 0.5656, 0.5731, 0.5623, 0.6023, 0.5765, 0.6002, 0.5799, 0.8793, 0.8475, 0.8569, 0.8475, 0.8827, 0.8429, 0.8921, 0.8429, 0.8161, 0.5315, 0.7938, 0.5315, 0.8196, 0.5261, 0.829, 0.5261, 0.01839, 0.6198, 0.01839, 0.6138, 0.04418, 0.6136, 0.04418, 0.6196, 0.1079, 0.6682, 0.1079, 0.6721, 0.08206, 0.6718, 0.08206, 0.668, 0.1736, 0.3896, 0.1578, 0.3896, 0.1578, 0.3212, 0.1736, 0.3212, 0.2525, 0.3908, 0.2209, 0.3896, 0.2209, 0.3212, 0.2525, 0.3225, 0.2602, 0.3902, 0.2525, 0.3902, 0.2525, 0.3217, 0.2602, 0.3217, 2.257e-08, 0.6841, 3.01e-08, 0.6787, 0.01839, 0.6682, 0.01839, 0.6721, 0.1262, 0.6102, 0.1262, 0.6787, 0.1079, 0.6682, 0.1079, 0.6198, 0.5007, 0.4474, 0.5558, 0.4541, 0.5439, 0.5009, 0.4932, 0.5209, 0.7269, 0.5996, 0.7229, 0.6011, 0.6776, 0.5216, 0.682, 0.5211, 0.5504, 0.3552, 0.6011, 0.3745, 0.5558, 0.4541, 0.5007, 0.4474, 0.682, 0.5211, 0.6776, 0.5216, 0.6657, 0.4747, 0.6697, 0.4763, 0.6697, 0.4763, 0.6657, 0.4747, 0.6928, 0.41, 0.695, 0.4134, 0.4932, 0.5209, 0.5439, 0.5009, 0.571, 0.5656, 0.5439, 0.608, 0.6728, 0.8553, 0.6633, 0.8553, 0.6633, 0.8068, 0.6728, 0.8068, 0.7242, 0.3991, 0.7221, 0.3958, 0.7285, 0.3927, 0.7306, 0.396, 0.5732, 0.6222, 0.6002, 0.5799, 0.6067, 0.583, 0.5796, 0.6254, 0.695, 0.4134, 0.6928, 0.41, 0.7221, 0.3958, 0.7242, 0.3991, 0.5439, 0.608, 0.571, 0.5656, 0.6002, 0.5799, 0.5732, 0.6222, 0.01839, 0.6721, 0.01839, 0.6682, 0.04418, 0.668, 0.04418, 0.6718, 0.1079, 0.6198, 0.1079, 0.6682, 0.08206, 0.668, 0.08206, 0.6196, 3.01e-08, 0.6787, 3.01e-08, 0.6102, 0.01839, 0.6198, 0.01839, 0.6682, 0.7229, 0.6011, 0.6723, 0.6205, 0.6226, 0.5282, 0.6776, 0.5216, 0.6776, 0.5216, 0.6226, 0.5282, 0.6151, 0.4548, 0.6657, 0.4747, 0.6657, 0.4747, 0.6151, 0.4548, 0.6658, 0.3676, 0.6928, 0.41, 0.7221, 0.3958, 0.695, 0.3534, 0.7015, 0.3503, 0.7285, 0.3927, 0.6928, 0.41, 0.6658, 0.3676, 0.695, 0.3534, 0.7221, 0.3958, 0.01839, 0.6682, 0.01839, 0.6198, 0.04418, 0.6196, 0.04418, 0.668, 0.1736, 0.3981, 0.1578, 0.3981, 0.1578, 0.3896, 0.1736, 0.3896, 0.2525, 0.3993, 0.2209, 0.3981, 0.2209, 0.3896, 0.2525, 0.3908, 0.2602, 0.3987, 0.2525, 0.3987, 0.2525, 0.3902, 0.2602, 0.3902, 0.1262, 0.6018, 0.1262, 0.6102, 0.1079, 0.6198, 0.1079, 0.6138, 0.4939, 0.4466, 0.5007, 0.4474, 0.4932, 0.5209, 0.487, 0.5233, 0.5442, 0.3528, 0.5504, 0.3552, 0.5007, 0.4474, 0.4939, 0.4466, 0.487, 0.5233, 0.4932, 0.5209, 0.5439, 0.608, 0.5406, 0.6133, 0.6728, 0.8613, 0.6633, 0.8613, 0.6633, 0.8553, 0.6728, 0.8553, 0.5698, 0.6275, 0.5732, 0.6222, 0.5796, 0.6254, 0.5763, 0.6306, 0.5406, 0.6133, 0.5439, 0.608, 0.5732, 0.6222, 0.5698, 0.6275, 0.1079, 0.6138, 0.1079, 0.6198, 0.08206, 0.6196, 0.08206, 0.6136, 0.7175, 0.009706, 0.7175, 0.002949, 0.7491, 6.572e-09, 0.7491, 0.006757, 0.7648, 0.127, 0.7491, 0.127, 0.7491, 0.1099, 0.7648, 0.1099, 0.8437, 0.1051, 0.8122, 0.127, 0.8122, 0.1099, 0.8122, 0.1021, 0.03156, 0.2854, 0.0, 0.2854, 0.03156, 0.2797, 0.04734, 0.2797, 0.5951, 0.04218, 0.6022, 0.04494, 0.6022, 0.05391, 0.5951, 0.05114, 0.778, 0.345, 0.7938, 0.345, 0.7938, 0.3534, 0.778, 0.3534, 0.7093, 0.003205, 0.7175, 0.0, 0.7175, 0.008964, 0.7093, 0.01217, 0.04734, 0.2797, 0.03156, 0.2797, 0.03156, 0.2713, 0.04734, 0.2713, 0.8921, 0.8429, 0.8827, 0.8429, 0.8827, 0.8356, 0.8921, 0.8356, 0.829, 0.5261, 0.8196, 0.5261, 0.8196, 0.5176, 0.829, 0.5176, 0.6764, 0.6281, 0.6702, 0.6306, 0.666, 0.6229, 0.6723, 0.6205, 0.6048, 0.368, 0.6088, 0.3696, 0.6051, 0.3761, 0.6011, 0.3745, 0.7306, 0.6061, 0.7267, 0.6077, 0.7229, 0.6011, 0.7269, 0.5996, 0.5546, 0.3475, 0.6048, 0.368, 0.6011, 0.3745, 0.5504, 0.3552, 0.7267, 0.6077, 0.6764, 0.6281, 0.6723, 0.6205, 0.7229, 0.6011, 0.5483, 0.345, 0.5546, 0.3475, 0.5504, 0.3552, 0.5442, 0.3528, 0.487, 0.2904, 0.4952, 0.2936, 0.4952, 0.3033, 0.487, 0.3001, 0.2209, 0.7143, 0.2209, 0.6042, 0.2525, 0.6055, 0.2525, 0.7155, 0.1578, 0.6042, 0.1578, 0.7143, 0.1262, 0.7155, 0.1262, 0.6055, 0.4356, 0.7154, 0.4514, 0.7154, 0.4514, 0.7233, 0.4356, 0.7233, 0.6729, 0.3078, 0.7093, 0.2936, 0.7093, 0.3033, 0.6729, 0.3175, 0.7964, 0.1861, 0.8122, 0.1861, 0.8437, 0.2081, 0.8122, 0.2081, 0.4096, 0.007702, 0.3697, 0.007702, 0.3697, 0.0, 0.4096, 0.0, 0.1578, 0.00769, 0.1262, 0.00891, 0.1262, 0.00122, 0.1578, 0.0, 0.487, 0.008965, 0.4952, 0.01217, 0.4952, 0.2936, 0.487, 0.2904, 0.6729, 0.02636, 0.7093, 0.01217, 0.7093, 0.2936, 0.6729, 0.3078, 0.4096, 0.1266, 0.3697, 0.1266, 0.3697, 0.007702, 0.4096, 0.007702, 0.1578, 0.1264, 0.1262, 0.1276, 0.1262, 0.00891, 0.1578, 0.00769, 0.4096, 0.6052, 0.3697, 0.6052, 0.3697, 0.3987, 0.4096, 0.3987, 0.1578, 0.6042, 0.1262, 0.6055, 0.1262, 0.3993, 0.1578, 0.3981, 0.4096, 0.3217, 0.3697, 0.3217, 0.3697, 0.3163, 0.4096, 0.3163, 0.1578, 0.3212, 0.1262, 0.3225, 0.1262, 0.317, 0.1578, 0.3158, 0.4096, 0.3902, 0.3697, 0.3902, 0.3697, 0.3217, 0.4096, 0.3217, 0.1578, 0.3896, 0.1262, 0.3908, 0.1262, 0.3225, 0.1578, 0.3212, 0.4096, 0.3987, 0.3697, 0.3987, 0.3697, 0.3902, 0.4096, 0.3902, 0.1578, 0.3981, 0.1262, 0.3993, 0.1262, 0.3908, 0.1578, 0.3896, 0.7491, 0.127, 0.7175, 0.1051, 0.7491, 0.1021, 0.7491, 0.1099, 0.8437, 0.07033, 0.8437, 0.1051, 0.8122, 0.1021, 0.8122, 0.06738, 0.487, 0.0, 0.4952, 0.003205, 0.4952, 0.01217, 0.487, 0.008965, 0.6729, 0.0174, 0.7093, 0.003205, 0.7093, 0.01217, 0.6729, 0.02636, 0.5316, 0.3078, 0.5951, 0.3326, 0.5951, 0.3423, 0.5316, 0.3175, 0.4096, 0.7154, 0.4096, 0.6052, 0.4792, 0.6052, 0.4792, 0.7154, 0.3298, 0.6052, 0.3298, 0.7154, 0.2602, 0.7154, 0.2602, 0.6052, 0.4356, 0.758, 0.4514, 0.758, 0.4514, 0.8186, 0.4356, 0.8186, 0.8122, 0.2512, 0.8437, 0.2428, 0.8437, 0.3035, 0.8122, 0.3035, 0.3298, 0.007702, 0.2602, 0.007702, 0.2602, 0.0, 0.3298, 0.0, 0.5316, 0.02636, 0.5951, 0.05114, 0.5951, 0.3326, 0.5316, 0.3078, 0.3298, 0.1266, 0.2602, 0.1266, 0.2602, 0.007702, 0.3298, 0.007702, 0.3298, 0.6052, 0.2602, 0.6052, 0.2602, 0.3987, 0.3298, 0.3987, 0.3298, 0.3217, 0.2602, 0.3217, 0.2602, 0.3163, 0.3298, 0.3163, 0.3298, 0.3902, 0.2602, 0.3902, 0.2602, 0.3217, 0.3298, 0.3217, 0.3298, 0.3987, 0.2602, 0.3987, 0.2602, 0.3902, 0.3298, 0.3902, 0.7175, 0.07033, 0.7175, 0.009706, 0.7491, 0.006757, 0.7491, 0.06738, 0.5316, 0.0174, 0.5951, 0.04218, 0.5951, 0.05114, 0.5316, 0.02636, 0.6022, 0.3353, 0.6093, 0.3326, 0.6093, 0.3423, 0.6022, 0.345, 0.487, 0.007702, 0.4792, 0.007702, 0.4792, 0.0, 0.487, 0.0, 0.6022, 0.05391, 0.6093, 0.05114, 0.6093, 0.3326, 0.6022, 0.3353, 0.487, 0.1266, 0.4792, 0.1266, 0.4792, 0.007702, 0.487, 0.007702, 0.487, 0.6052, 0.4792, 0.6052, 0.4792, 0.3987, 0.487, 0.3987, 0.487, 0.3217, 0.4792, 0.3217, 0.4792, 0.3163, 0.487, 0.3163, 0.487, 0.3902, 0.4792, 0.3902, 0.4792, 0.3217, 0.487, 0.3217, 0.487, 0.3987, 0.4792, 0.3987, 0.4792, 0.3902, 0.487, 0.3902, 0.8437, 0.002949, 0.8437, 0.009706, 0.8122, 0.006757, 0.8122, 0.0, 0.6022, 0.04494, 0.6093, 0.04218, 0.6093, 0.05114, 0.6022, 0.05391, 0.6093, 0.3326, 0.6729, 0.3078, 0.6729, 0.3175, 0.6093, 0.3423, 0.4792, 0.007702, 0.4096, 0.007702, 0.4096, 0.0, 0.4792, 0.0, 0.6093, 0.05114, 0.6729, 0.02636, 0.6729, 0.3078, 0.6093, 0.3326, 0.4792, 0.1266, 0.4096, 0.1266, 0.4096, 0.007702, 0.4792, 0.007702, 0.4792, 0.6052, 0.4096, 0.6052, 0.4096, 0.3987, 0.4792, 0.3987, 0.4792, 0.3217, 0.4096, 0.3217, 0.4096, 0.3163, 0.4792, 0.3163, 0.4792, 0.3902, 0.4096, 0.3902, 0.4096, 0.3217, 0.4792, 0.3217, 0.4792, 0.3987, 0.4096, 0.3987, 0.4096, 0.3902, 0.4792, 0.3902, 0.8437, 0.009706, 0.8437, 0.07033, 0.8122, 0.06738, 0.8122, 0.006757, 0.6093, 0.04218, 0.6729, 0.0174, 0.6729, 0.02636, 0.6093, 0.05114, 0.4952, 0.2936, 0.5316, 0.3078, 0.5316, 0.3175, 0.4952, 0.3033, 0.3697, 0.7154, 0.3697, 0.6052, 0.4096, 0.6052, 0.4096, 0.7154, 0.3697, 0.6052, 0.3697, 0.7154, 0.3298, 0.7154, 0.3298, 0.6052, 0.4356, 0.7233, 0.4514, 0.7233, 0.4514, 0.758, 0.4356, 0.758, 0.8122, 0.2081, 0.8437, 0.2081, 0.8437, 0.2428, 0.8122, 0.2512, 0.3697, 0.007702, 0.3298, 0.007702, 0.3298, 0.0, 0.3697, 0.0, 0.4952, 0.01217, 0.5316, 0.02636, 0.5316, 0.3078, 0.4952, 0.2936, 0.3697, 0.1266, 0.3298, 0.1266, 0.3298, 0.007702, 0.3697, 0.007702, 0.3697, 0.6052, 0.3298, 0.6052, 0.3298, 0.3987, 0.3697, 0.3987, 0.3697, 0.3217, 0.3298, 0.3217, 0.3298, 0.3163, 0.3697, 0.3163, 0.3697, 0.3902, 0.3298, 0.3902, 0.3298, 0.3217, 0.3697, 0.3217, 0.3697, 0.3987, 0.3298, 0.3987, 0.3298, 0.3902, 0.3697, 0.3902, 0.7175, 0.1051, 0.7175, 0.07033, 0.7491, 0.06738, 0.7491, 0.1021, 0.4952, 0.003205, 0.5316, 0.0174, 0.5316, 0.02636, 0.4952, 0.01217, 0.1972, 0.00769, 0.1894, 0.00769, 0.1894, 0.0, 0.1972, 0.0, 0.7727, 0.1801, 0.7806, 0.1801, 0.7806, 0.1861, 0.7727, 0.1861, 0.7748, 0.8451, 0.7685, 0.8451, 0.7685, 0.7612, 0.7748, 0.7612, 0.1452, 0.841, 0.1515, 0.841, 0.1515, 0.851, 0.1452, 0.851, 0.7748, 0.6354, 0.7685, 0.6354, 0.7685, 0.6254, 0.7748, 0.6254, 0.4119, 0.8186, 0.4198, 0.8186, 0.4198, 0.8254, 0.4119, 0.8254, 0.7543, 0.6164, 0.7622, 0.6164, 0.7622, 0.6254, 0.7543, 0.6254, 0.07101, 0.009013, 0.06312, 0.009013, 0.06312, 2.629e-08, 0.07101, 2.629e-08, 0.7648, 0.3035, 0.7806, 0.3035, 0.7806, 0.3102, 0.7648, 0.3102, 0.04734, 0.9923, 0.06312, 0.9923, 0.06312, 1.0, 0.04734, 1.0, 0.0789, 0.3956, 0.06312, 0.3956, 0.06312, 0.3852, 0.06943, 0.3852, 0.04734, 0.2854, 0.06312, 0.2854, 0.06312, 0.3013, 0.05681, 0.3013, 0.1452, 0.725, 0.1515, 0.725, 0.1515, 0.841, 0.1452, 0.841, 0.7748, 0.7517, 0.7685, 0.7517, 0.7685, 0.6354, 0.7748, 0.6354, 0.7543, 0.3534, 0.7622, 0.3534, 0.7622, 0.6164, 0.7543, 0.6164, 0.07101, 0.2713, 0.06312, 0.2713, 0.06312, 0.009013, 0.07101, 0.009013, 0.1972, 0.1264, 0.1894, 0.1264, 0.1894, 0.00769, 0.1972, 0.00769, 0.04734, 0.8736, 0.06312, 0.8736, 0.06312, 0.9923, 0.04734, 0.9923, 0.1972, 0.6042, 0.1894, 0.6042, 0.1894, 0.3981, 0.1972, 0.3981, 0.04734, 0.3956, 0.06312, 0.3956, 0.06312, 0.6018, 0.04734, 0.6018, 0.1972, 0.3212, 0.1894, 0.3212, 0.1894, 0.3158, 0.1972, 0.3158, 0.0789, 0.6841, 0.06312, 0.6841, 0.06312, 0.6721, 0.0743, 0.6721, 0.9064, 0.8356, 0.9016, 0.8356, 0.9016, 0.748, 0.9064, 0.748, 0.04734, 0.6018, 0.06312, 0.6018, 0.06312, 0.6138, 0.05194, 0.6138, 0.8432, 0.5176, 0.8385, 0.5176, 0.8385, 0.4144, 0.8432, 0.4144, 0.97, 0.8175, 0.9653, 0.8175, 0.9653, 0.7393, 0.97, 0.7393, 0.9064, 0.748, 0.9016, 0.748, 0.9016, 0.7038, 0.9064, 0.7038, 0.8432, 0.4144, 0.8385, 0.4144, 0.8385, 0.345, 0.8432, 0.345, 0.808, 0.8547, 0.8127, 0.8547, 0.8127, 0.8611, 0.808, 0.8611, 0.808, 0.7811, 0.8127, 0.7811, 0.8127, 0.8256, 0.808, 0.8256, 0.687, 0.8068, 0.6822, 0.8068, 0.6822, 0.8029, 0.687, 0.8029, 0.97, 0.7102, 0.9653, 0.7102, 0.9653, 0.7038, 0.97, 0.7038, 0.808, 0.8256, 0.8127, 0.8256, 0.8127, 0.8547, 0.808, 0.8547, 0.97, 0.7393, 0.9653, 0.7393, 0.9653, 0.7102, 0.97, 0.7102, 0.9128, 0.8475, 0.9016, 0.8475, 0.9016, 0.8429, 0.9064, 0.8429, 0.8497, 0.5315, 0.8385, 0.5315, 0.8385, 0.5261, 0.8432, 0.5261, 0.1972, 0.3896, 0.1894, 0.3896, 0.1894, 0.3212, 0.1972, 0.3212, 0.687, 0.8553, 0.6822, 0.8553, 0.6822, 0.8068, 0.687, 0.8068, 0.1972, 0.3981, 0.1894, 0.3981, 0.1894, 0.3896, 0.1972, 0.3896, 0.687, 0.8613, 0.6822, 0.8613, 0.6822, 0.8553, 0.687, 0.8553, 0.7885, 0.127, 0.7806, 0.127, 0.7806, 0.1099, 0.7885, 0.1099, 0.0789, 0.2854, 0.06312, 0.2854, 0.06312, 0.2797, 0.07101, 0.2797, 0.7543, 0.345, 0.7622, 0.345, 0.7622, 0.3534, 0.7543, 0.3534, 0.07101, 0.2797, 0.06312, 0.2797, 0.06312, 0.2713, 0.07101, 0.2713, 0.9064, 0.8429, 0.9016, 0.8429, 0.9016, 0.8356, 0.9064, 0.8356, 0.8432, 0.5261, 0.8385, 0.5261, 0.8385, 0.5176, 0.8432, 0.5176, 0.4119, 0.7154, 0.4198, 0.7154, 0.4198, 0.7233, 0.4119, 0.7233, 0.7727, 0.1861, 0.7806, 0.1861, 0.7806, 0.2081, 0.7648, 0.2081, 0.4119, 0.758, 0.4198, 0.758, 0.4198, 0.8186, 0.4119, 0.8186, 0.7648, 0.2512, 0.7806, 0.2512, 0.7806, 0.3035, 0.7648, 0.3035, 0.4119, 0.7233, 0.4198, 0.7233, 0.4198, 0.758, 0.4119, 0.758, 0.8411, 0.7726, 0.8569, 0.7726, 0.8437, 0.7811, 0.8345, 0.7811, 0.1815, 0.00769, 0.1736, 0.00769, 0.1736, 0.0, 0.1815, 0.0, 0.1578, 0.841, 0.1641, 0.841, 0.1641, 0.851, 0.1578, 0.851, 0.05523, 0.009013, 0.04734, 0.009013, 0.04734, 2.629e-08, 0.05523, 0.0, 0.7964, 0.3035, 0.8122, 0.3035, 0.8122, 0.3102, 0.7964, 0.3102, 0.04734, 0.3956, 0.03156, 0.3956, 0.0505, 0.3852, 0.05681, 0.3852, 0.1578, 0.725, 0.1641, 0.725, 0.1641, 0.841, 0.1578, 0.841, 0.05523, 0.2713, 0.04734, 0.2713, 0.04734, 0.009013, 0.05523, 0.009013, 0.1815, 0.1264, 0.1736, 0.1264, 0.1736, 0.00769, 0.1815, 0.00769, 0.1815, 0.6042, 0.1736, 0.6042, 0.1736, 0.3981, 0.1815, 0.3981, 0.1815, 0.3212, 0.1736, 0.3212, 0.1736, 0.3158, 0.1815, 0.3158, 0.04734, 0.6841, 0.03156, 0.6841, 0.04075, 0.6721, 0.05194, 0.6721, 0.8969, 0.8356, 0.8921, 0.8356, 0.8921, 0.748, 0.8969, 0.748, 0.8969, 0.748, 0.8921, 0.748, 0.8921, 0.7038, 0.8969, 0.7038, 0.8174, 0.8547, 0.8222, 0.8547, 0.8222, 0.8611, 0.8174, 0.8611, 0.8174, 0.7811, 0.8222, 0.7811, 0.8222, 0.8256, 0.8174, 0.8256, 0.8174, 0.8256, 0.8222, 0.8256, 0.8222, 0.8547, 0.8174, 0.8547, 0.8904, 0.8475, 0.8793, 0.8475, 0.8921, 0.8429, 0.8969, 0.8429, 0.1815, 0.3896, 0.1736, 0.3896, 0.1736, 0.3212, 0.1815, 0.3212, 0.1815, 0.3981, 0.1736, 0.3981, 0.1736, 0.3896, 0.1815, 0.3896, 0.04734, 0.2854, 0.03156, 0.2854, 0.04734, 0.2797, 0.05523, 0.2797, 0.05523, 0.2797, 0.04734, 0.2797, 0.04734, 0.2713, 0.05523, 0.2713, 0.8969, 0.8429, 0.8921, 0.8429, 0.8921, 0.8356, 0.8969, 0.8356, 0.7885, 0.1861, 0.7964, 0.1861, 0.8122, 0.2081, 0.7964, 0.2081, 0.7964, 0.2512, 0.8122, 0.2512, 0.8122, 0.3035, 0.7964, 0.3035, 0.9821, 0.5033, 0.9821, 0.5171, 0.9711, 0.5056, 0.9711, 0.4976, 0.1578, 0.6042, 0.1736, 0.6042, 0.1736, 0.7143, 0.1578, 0.7143, 0.7938, 0.8451, 0.7811, 0.8451, 0.7811, 0.7612, 0.7938, 0.7612, 0.7938, 0.6354, 0.7811, 0.6354, 0.7811, 0.6254, 0.7938, 0.6254, 0.3883, 0.8186, 0.404, 0.8186, 0.404, 0.8254, 0.3883, 0.8254, 0.7306, 0.6164, 0.7464, 0.6164, 0.7464, 0.6254, 0.7306, 0.6254, 6.396e-08, 0.9923, 0.03156, 0.9923, 0.03156, 1.0, 7.524e-08, 1.0, 0.0, 0.2854, 0.03156, 0.2854, 0.0505, 0.3013, 0.03787, 0.3013, 0.7938, 0.7517, 0.7811, 0.7517, 0.7811, 0.6354, 0.7938, 0.6354, 0.7306, 0.3534, 0.7464, 0.3534, 0.7464, 0.6164, 0.7306, 0.6164, 1.505e-08, 0.8736, 0.03156, 0.8736, 0.03156, 0.9923, 6.396e-08, 0.9923, 7.524e-09, 0.3956, 0.03156, 0.3956, 0.03156, 0.6018, 7.524e-09, 0.6018, 7.524e-09, 0.6018, 0.03156, 0.6018, 0.04075, 0.6138, 0.01839, 0.6138, 0.8574, 0.5176, 0.848, 0.5176, 0.848, 0.4144, 0.8574, 0.4144, 0.9842, 0.8175, 0.9748, 0.8175, 0.9748, 0.7393, 0.9842, 0.7393, 0.8574, 0.4144, 0.848, 0.4144, 0.848, 0.345, 0.8574, 0.345, 0.7012, 0.8068, 0.6917, 0.8068, 0.6917, 0.8029, 0.7012, 0.8029, 0.9842, 0.7102, 0.9748, 0.7102, 0.9748, 0.7038, 0.9842, 0.7038, 0.9842, 0.7393, 0.9748, 0.7393, 0.9748, 0.7102, 0.9842, 0.7102, 0.8832, 0.5315, 0.8609, 0.5315, 0.848, 0.5261, 0.8574, 0.5261, 0.7012, 0.8553, 0.6917, 0.8553, 0.6917, 0.8068, 0.7012, 0.8068, 0.7012, 0.8613, 0.6917, 0.8613, 0.6917, 0.8553, 0.7012, 0.8553, 0.8122, 0.127, 0.7964, 0.127, 0.7964, 0.1099, 0.8122, 0.1099, 0.7306, 0.345, 0.7464, 0.345, 0.7464, 0.3534, 0.7306, 0.3534, 0.8574, 0.5261, 0.848, 0.5261, 0.848, 0.5176, 0.8574, 0.5176, 0.3883, 0.7154, 0.404, 0.7154, 0.404, 0.7233, 0.3883, 0.7233, 0.3883, 0.758, 0.404, 0.758, 0.404, 0.8186, 0.3883, 0.8186, 0.3883, 0.7233, 0.404, 0.7233, 0.404, 0.758, 0.3883, 0.758, 0.1972, 0.6042, 0.2051, 0.6042, 0.2051, 0.7143, 0.1972, 0.7143, 0.7622, 0.8451, 0.7559, 0.8451, 0.7559, 0.7612, 0.7622, 0.7612, 0.7622, 0.6354, 0.7559, 0.6354, 0.7559, 0.6254, 0.7622, 0.6254, 0.4277, 0.8186, 0.4356, 0.8186, 0.4356, 0.8254, 0.4277, 0.8254, 0.7701, 0.6164, 0.778, 0.6164, 0.778, 0.6254, 0.7701, 0.6254, 0.0789, 0.9923, 0.09468, 0.9923, 0.09468, 1.0, 0.0789, 1.0, 0.0789, 0.2854, 0.09468, 0.2854, 0.07574, 0.3013, 0.06943, 0.3013, 0.7622, 0.7517, 0.7559, 0.7517, 0.7559, 0.6354, 0.7622, 0.6354, 0.7701, 0.3534, 0.778, 0.3534, 0.778, 0.6164, 0.7701, 0.6164, 0.0789, 0.8736, 0.09468, 0.8736, 0.09468, 0.9923, 0.0789, 0.9923, 0.0789, 0.3956, 0.09468, 0.3956, 0.09468, 0.6018, 0.0789, 0.6018, 0.0789, 0.6018, 0.09468, 0.6018, 0.08548, 0.6138, 0.0743, 0.6138, 0.8338, 0.5176, 0.829, 0.5176, 0.829, 0.4144, 0.8338, 0.4144, 0.9606, 0.8175, 0.9558, 0.8175, 0.9558, 0.7393, 0.9606, 0.7393, 0.8338, 0.4144, 0.829, 0.4144, 0.829, 0.345, 0.8338, 0.345, 0.6775, 0.8068, 0.6728, 0.8068, 0.6728, 0.8029, 0.6775, 0.8029, 0.9606, 0.7102, 0.9558, 0.7102, 0.9558, 0.7038, 0.9606, 0.7038, 0.9606, 0.7393, 0.9558, 0.7393, 0.9558, 0.7102, 0.9606, 0.7102, 0.8273, 0.5315, 0.8161, 0.5315, 0.829, 0.5261, 0.8338, 0.5261, 0.6775, 0.8553, 0.6728, 0.8553, 0.6728, 0.8068, 0.6775, 0.8068, 0.6775, 0.8613, 0.6728, 0.8613, 0.6728, 0.8553, 0.6775, 0.8553, 0.7727, 0.127, 0.7648, 0.127, 0.7648, 0.1099, 0.7727, 0.1099, 0.7701, 0.345, 0.778, 0.345, 0.778, 0.3534, 0.7701, 0.3534, 0.8338, 0.5261, 0.829, 0.5261, 0.829, 0.5176, 0.8338, 0.5176, 0.4277, 0.7154, 0.4356, 0.7154, 0.4356, 0.7233, 0.4277, 0.7233, 0.4277, 0.758, 0.4356, 0.758, 0.4356, 0.8186, 0.4277, 0.8186, 0.4277, 0.7233, 0.4356, 0.7233, 0.4356, 0.758, 0.4277, 0.758, 0.2209, 0.00769, 0.2051, 0.00769, 0.2051, 0.0, 0.2209, 0.0, 0.1262, 0.841, 0.1389, 0.841, 0.1389, 0.851, 0.1262, 0.851, 0.09468, 0.009014, 0.0789, 0.009013, 0.0789, 2.629e-08, 0.09468, 2.629e-08, 0.7175, 0.3035, 0.7491, 0.3035, 0.7491, 0.3102, 0.7175, 0.3102, 0.1262, 0.3956, 0.09468, 0.3956, 0.07574, 0.3852, 0.08837, 0.3852, 0.1262, 0.725, 0.1389, 0.725, 0.1389, 0.841, 0.1262, 0.841, 0.09468, 0.2713, 0.0789, 0.2713, 0.0789, 0.009013, 0.09468, 0.009014, 0.2209, 0.1264, 0.2051, 0.1264, 0.2051, 0.00769, 0.2209, 0.00769, 0.2209, 0.6042, 0.2051, 0.6042, 0.2051, 0.3981, 0.2209, 0.3981, 0.2209, 0.3212, 0.2051, 0.3212, 0.2051, 0.3158, 0.2209, 0.3158, 0.1262, 0.6841, 0.09468, 0.6841, 0.08548, 0.6721, 0.1079, 0.6721, 0.9206, 0.8356, 0.9111, 0.8356, 0.9111, 0.748, 0.9206, 0.748, 0.9206, 0.748, 0.9111, 0.748, 0.9111, 0.7038, 0.9206, 0.7038, 0.7938, 0.8547, 0.8032, 0.8547, 0.8032, 0.8611, 0.7938, 0.8611, 0.7938, 0.7811, 0.8032, 0.7811, 0.8032, 0.8256, 0.7938, 0.8256, 0.7938, 0.8256, 0.8032, 0.8256, 0.8032, 0.8547, 0.7938, 0.8547, 0.9463, 0.8475, 0.924, 0.8475, 0.9111, 0.8429, 0.9206, 0.8429, 0.2209, 0.3896, 0.2051, 0.3896, 0.2051, 0.3212, 0.2209, 0.3212, 0.2209, 0.3981, 0.2051, 0.3981, 0.2051, 0.3896, 0.2209, 0.3896, 0.1262, 0.2854, 0.09468, 0.2854, 0.0789, 0.2797, 0.09468, 0.2797, 0.09468, 0.2797, 0.0789, 0.2797, 0.0789, 0.2713, 0.09468, 0.2713, 0.9206, 0.8429, 0.9111, 0.8429, 0.9111, 0.8356, 0.9206, 0.8356, 0.7491, 0.1861, 0.7648, 0.1861, 0.7491, 0.2081, 0.7175, 0.2081, 0.7175, 0.2428, 0.7491, 0.2512, 0.7491, 0.3035, 0.7175, 0.3035, 0.7175, 0.2081, 0.7491, 0.2081, 0.7491, 0.2512, 0.7175, 0.2428, 0.5751, 0.808, 0.487, 0.7744, 0.487, 0.7644, 0.5751, 0.798, 0.6633, 0.7744, 0.5751, 0.808, 0.5751, 0.798, 0.6633, 0.7644, 0.1641, 0.7155, 0.1767, 0.7155, 0.1767, 0.725, 0.1641, 0.725, 0.7559, 0.7612, 0.7433, 0.7612, 0.7433, 0.7517, 0.7559, 0.7517, 0.1452, 0.7155, 0.1515, 0.7155, 0.1515, 0.725, 0.1452, 0.725, 0.7748, 0.7612, 0.7685, 0.7612, 0.7685, 0.7517, 0.7748, 0.7517, 0.1578, 0.7155, 0.1641, 0.7155, 0.1641, 0.725, 0.1578, 0.725, 0.7938, 0.7612, 0.7811, 0.7612, 0.7811, 0.7517, 0.7938, 0.7517, 0.7622, 0.7612, 0.7559, 0.7612, 0.7559, 0.7517, 0.7622, 0.7517, 0.1262, 0.7155, 0.1389, 0.7155, 0.1389, 0.725, 0.1262, 0.725, 0.9656, 0.009005, 0.9748, 0.009006, 0.9748, 0.102, 0.9656, 0.102, 0.4803, 0.8085, 0.4514, 0.8085, 0.4514, 0.7154, 0.4803, 0.7154, 0.9821, 0.5171, 0.9327, 0.5171, 0.9423, 0.5056, 0.9711, 0.5056, 0.8095, 0.7726, 0.8253, 0.7726, 0.8253, 0.7811, 0.8161, 0.7811, 0.9821, 0.4758, 0.9821, 0.4895, 0.9711, 0.4895, 0.9711, 0.4815, 0.9327, 0.462, 0.9821, 0.462, 0.9711, 0.4735, 0.9423, 0.4735, 0.8411, 0.5315, 0.8569, 0.5315, 0.8569, 0.5419, 0.8411, 0.5419, 0.8911, 1.052e-07, 0.9069, 5.258e-08, 0.9069, 0.01036, 0.8911, 0.01036, 0.9564, 0.2414, 0.9069, 0.2414, 0.9069, 0.2311, 0.9564, 0.2311, 0.8095, 0.5315, 0.8253, 0.5315, 0.8253, 0.5419, 0.8095, 0.5419, 0.8595, 0.0, 0.8753, 1.052e-07, 0.8753, 0.01036, 0.8595, 0.01036, 0.9327, 0.5315, 0.8832, 0.5315, 0.8832, 0.5212, 0.9327, 0.5212, 0.8411, 0.7472, 0.8569, 0.7472, 0.8569, 0.7726, 0.8411, 0.7726, 0.8911, 0.2157, 0.9069, 0.2157, 0.9069, 0.2411, 0.8911, 0.2411, 0.9564, 0.02544, 0.9069, 0.02544, 0.9069, 0.0, 0.9564, 0.0, 0.7689, 0.324, 0.7689, 0.3378, 0.7463, 0.3378, 0.7658, 0.324, 0.8595, 0.2157, 0.8753, 0.2157, 0.8753, 0.2411, 0.8595, 0.2411, 0.9327, 0.3155, 0.8832, 0.3155, 0.8832, 0.2901, 0.9327, 0.2901, 0.7175, 0.3344, 0.7175, 0.3263, 0.7463, 0.3263, 0.7463, 0.3344, 0.7175, 0.3183, 0.7175, 0.3102, 0.7463, 0.3102, 0.7463, 0.3183, 0.984, 0.009005, 0.9932, 0.009006, 0.9932, 0.102, 0.984, 0.102, 0.853, 0.3342, 0.8437, 0.3342, 0.8437, 0.2411, 0.853, 0.2411, 0.8714, 0.3342, 0.8622, 0.3342, 0.8622, 0.2411, 0.8714, 0.2411, 0.9564, 0.111, 0.9853, 0.111, 0.9853, 0.2041, 0.9564, 0.2041, 0.9656, 0.0, 0.9748, 0.0, 0.9748, 0.009006, 0.9656, 0.009005, 0.4803, 0.8176, 0.4514, 0.8176, 0.4514, 0.8085, 0.4803, 0.8085, 0.984, 0.0, 0.9932, 0.0, 0.9932, 0.009006, 0.984, 0.009005, 0.853, 0.3432, 0.8437, 0.3432, 0.8437, 0.3342, 0.853, 0.3342, 0.8714, 0.3432, 0.8622, 0.3432, 0.8622, 0.3342, 0.8714, 0.3342, 0.9564, 0.102, 0.9853, 0.102, 0.9853, 0.111, 0.9564, 0.111, 0.8411, 0.5419, 0.8569, 0.5419, 0.8569, 0.7472, 0.8411, 0.7472, 0.8911, 0.01036, 0.9069, 0.01036, 0.9069, 0.2157, 0.8911, 0.2157, 0.9564, 0.2311, 0.9069, 0.2311, 0.9069, 0.02544, 0.9564, 0.02544, 0.8095, 0.5419, 0.8253, 0.5419, 0.8253, 0.7472, 0.8095, 0.7472, 0.8595, 0.01036, 0.8753, 0.01036, 0.8753, 0.2157, 0.8595, 0.2157, 0.9327, 0.5212, 0.8832, 0.5212, 0.8832, 0.3155, 0.9327, 0.3155, 0.1736, 0.6042, 0.1815, 0.6042, 0.1815, 0.7143, 0.1736, 0.7143, 0.7811, 0.8451, 0.7748, 0.8451, 0.7748, 0.7612, 0.7811, 0.7612, 0.7811, 0.6354, 0.7748, 0.6354, 0.7748, 0.6254, 0.7811, 0.6254, 0.404, 0.8186, 0.4119, 0.8186, 0.4119, 0.8254, 0.404, 0.8254, 0.7464, 0.6164, 0.7543, 0.6164, 0.7543, 0.6254, 0.7464, 0.6254, 0.03156, 0.9923, 0.04734, 0.9923, 0.04734, 1.0, 0.03156, 1.0, 0.03156, 0.2854, 0.04734, 0.2854, 0.05681, 0.3013, 0.0505, 0.3013, 0.7811, 0.7517, 0.7748, 0.7517, 0.7748, 0.6354, 0.7811, 0.6354, 0.7464, 0.3534, 0.7543, 0.3534, 0.7543, 0.6164, 0.7464, 0.6164, 0.03156, 0.8736, 0.04734, 0.8736, 0.04734, 0.9923, 0.03156, 0.9923, 0.03156, 0.3956, 0.04734, 0.3956, 0.04734, 0.6018, 0.03156, 0.6018, 0.03156, 0.6018, 0.04734, 0.6018, 0.05194, 0.6138, 0.04075, 0.6138, 0.848, 0.5176, 0.8432, 0.5176, 0.8432, 0.4144, 0.848, 0.4144, 0.9748, 0.8175, 0.97, 0.8175, 0.97, 0.7393, 0.9748, 0.7393, 0.848, 0.4144, 0.8432, 0.4144, 0.8432, 0.345, 0.848, 0.345, 0.6917, 0.8068, 0.687, 0.8068, 0.687, 0.8029, 0.6917, 0.8029, 0.9748, 0.7102, 0.97, 0.7102, 0.97, 0.7038, 0.9748, 0.7038, 0.9748, 0.7393, 0.97, 0.7393, 0.97, 0.7102, 0.9748, 0.7102, 0.8609, 0.5315, 0.8497, 0.5315, 0.8432, 0.5261, 0.848, 0.5261, 0.6917, 0.8553, 0.687, 0.8553, 0.687, 0.8068, 0.6917, 0.8068, 0.6917, 0.8613, 0.687, 0.8613, 0.687, 0.8553, 0.6917, 0.8553, 0.7964, 0.127, 0.7885, 0.127, 0.7885, 0.1099, 0.7964, 0.1099, 0.7464, 0.345, 0.7543, 0.345, 0.7543, 0.3534, 0.7464, 0.3534, 0.848, 0.5261, 0.8432, 0.5261, 0.8432, 0.5176, 0.848, 0.5176, 0.404, 0.7154, 0.4119, 0.7154, 0.4119, 0.7233, 0.404, 0.7233, 0.404, 0.758, 0.4119, 0.758, 0.4119, 0.8186, 0.404, 0.8186, 0.404, 0.7233, 0.4119, 0.7233, 0.4119, 0.758, 0.404, 0.758, 0.8253, 0.7726, 0.8411, 0.7726, 0.8345, 0.7811, 0.8253, 0.7811, 0.1894, 0.00769, 0.1815, 0.00769, 0.1815, 0.0, 0.1894, 0.0, 0.1515, 0.841, 0.1578, 0.841, 0.1578, 0.851, 0.1515, 0.851, 0.06312, 0.009013, 0.05523, 0.009013, 0.05523, 0.0, 0.06312, 2.629e-08, 0.7806, 0.3035, 0.7964, 0.3035, 0.7964, 0.3102, 0.7806, 0.3102, 0.06312, 0.3956, 0.04734, 0.3956, 0.05681, 0.3852, 0.06312, 0.3852, 0.1515, 0.725, 0.1578, 0.725, 0.1578, 0.841, 0.1515, 0.841, 0.06312, 0.2713, 0.05523, 0.2713, 0.05523, 0.009013, 0.06312, 0.009013, 0.1894, 0.1264, 0.1815, 0.1264, 0.1815, 0.00769, 0.1894, 0.00769, 0.1894, 0.6042, 0.1815, 0.6042, 0.1815, 0.3981, 0.1894, 0.3981, 0.1894, 0.3212, 0.1815, 0.3212, 0.1815, 0.3158, 0.1894, 0.3158, 0.06312, 0.6841, 0.04734, 0.6841, 0.05194, 0.6721, 0.06312, 0.6721, 0.9016, 0.8356, 0.8969, 0.8356, 0.8969, 0.748, 0.9016, 0.748, 0.9016, 0.748, 0.8969, 0.748, 0.8969, 0.7038, 0.9016, 0.7038, 0.8127, 0.8547, 0.8174, 0.8547, 0.8174, 0.8611, 0.8127, 0.8611, 0.8127, 0.7811, 0.8174, 0.7811, 0.8174, 0.8256, 0.8127, 0.8256, 0.8127, 0.8256, 0.8174, 0.8256, 0.8174, 0.8547, 0.8127, 0.8547, 0.9016, 0.8475, 0.8904, 0.8475, 0.8969, 0.8429, 0.9016, 0.8429, 0.1894, 0.3896, 0.1815, 0.3896, 0.1815, 0.3212, 0.1894, 0.3212, 0.1894, 0.3981, 0.1815, 0.3981, 0.1815, 0.3896, 0.1894, 0.3896, 0.06312, 0.2854, 0.04734, 0.2854, 0.05523, 0.2797, 0.06312, 0.2797, 0.06312, 0.2797, 0.05523, 0.2797, 0.05523, 0.2713, 0.06312, 0.2713, 0.9016, 0.8429, 0.8969, 0.8429, 0.8969, 0.8356, 0.9016, 0.8356, 0.7806, 0.1861, 0.7885, 0.1861, 0.7964, 0.2081, 0.7806, 0.2081, 0.7806, 0.2512, 0.7964, 0.2512, 0.7964, 0.3035, 0.7806, 0.3035, 0.7811, 0.7612, 0.7748, 0.7612, 0.7748, 0.7517, 0.7811, 0.7517, 0.1515, 0.7155, 0.1578, 0.7155, 0.1578, 0.725, 0.1515, 0.725, 0.9564, 0.009006, 0.9656, 0.009005, 0.9656, 0.102, 0.9564, 0.102, 0.9821, 0.462, 0.9821, 0.4758, 0.9711, 0.4815, 0.9711, 0.4735, 0.8253, 0.5315, 0.8411, 0.5315, 0.8411, 0.5419, 0.8253, 0.5419, 0.8437, 1.052e-07, 0.8595, 0.0, 0.8595, 0.01036, 0.8437, 0.01036, 0.2102, 0.8745, 0.2173, 0.8652, 0.2359, 0.8759, 0.2312, 0.882, 0.8437, 0.2157, 0.8595, 0.2157, 0.8595, 0.2411, 0.8437, 0.2411, 0.7175, 0.3263, 0.7175, 0.3183, 0.7463, 0.3183, 0.7463, 0.3263, 0.8622, 0.3342, 0.853, 0.3342, 0.853, 0.2411, 0.8622, 0.2411, 0.9564, 0.0, 0.9656, 0.0, 0.9656, 0.009005, 0.9564, 0.009006, 0.8622, 0.3432, 0.853, 0.3432, 0.853, 0.3342, 0.8622, 0.3342, 0.8253, 0.5419, 0.8411, 0.5419, 0.8411, 0.7472, 0.8253, 0.7472, 0.8437, 0.01036, 0.8595, 0.01036, 0.8595, 0.2157, 0.8437, 0.2157, 0.2051, 0.00769, 0.1972, 0.00769, 0.1972, 0.0, 0.2051, 0.0, 0.1389, 0.841, 0.1452, 0.841, 0.1452, 0.851, 0.1389, 0.851, 0.0789, 0.009013, 0.07101, 0.009013, 0.07101, 2.629e-08, 0.0789, 2.629e-08, 0.7491, 0.3035, 0.7648, 0.3035, 0.7648, 0.3102, 0.7491, 0.3102, 0.09468, 0.3956, 0.0789, 0.3956, 0.06943, 0.3852, 0.07574, 0.3852, 0.1389, 0.725, 0.1452, 0.725, 0.1452, 0.841, 0.1389, 0.841, 0.0789, 0.2713, 0.07101, 0.2713, 0.07101, 0.009013, 0.0789, 0.009013, 0.2051, 0.1264, 0.1972, 0.1264, 0.1972, 0.00769, 0.2051, 0.00769, 0.2051, 0.6042, 0.1972, 0.6042, 0.1972, 0.3981, 0.2051, 0.3981, 0.2051, 0.3212, 0.1972, 0.3212, 0.1972, 0.3158, 0.2051, 0.3158, 0.09468, 0.6841, 0.0789, 0.6841, 0.0743, 0.6721, 0.08548, 0.6721, 0.9111, 0.8356, 0.9064, 0.8356, 0.9064, 0.748, 0.9111, 0.748, 0.9111, 0.748, 0.9064, 0.748, 0.9064, 0.7038, 0.9111, 0.7038, 0.8032, 0.8547, 0.808, 0.8547, 0.808, 0.8611, 0.8032, 0.8611, 0.8032, 0.7811, 0.808, 0.7811, 0.808, 0.8256, 0.8032, 0.8256, 0.8032, 0.8256, 0.808, 0.8256, 0.808, 0.8547, 0.8032, 0.8547, 0.924, 0.8475, 0.9128, 0.8475, 0.9064, 0.8429, 0.9111, 0.8429, 0.2051, 0.3896, 0.1972, 0.3896, 0.1972, 0.3212, 0.2051, 0.3212, 0.2051, 0.3981, 0.1972, 0.3981, 0.1972, 0.3896, 0.2051, 0.3896, 0.09468, 0.2854, 0.0789, 0.2854, 0.07101, 0.2797, 0.0789, 0.2797, 0.0789, 0.2797, 0.07101, 0.2797, 0.07101, 0.2713, 0.0789, 0.2713, 0.9111, 0.8429, 0.9064, 0.8429, 0.9064, 0.8356, 0.9111, 0.8356, 0.7648, 0.1861, 0.7727, 0.1861, 0.7648, 0.2081, 0.7491, 0.2081, 0.7491, 0.2512, 0.7648, 0.2512, 0.7648, 0.3035, 0.7491, 0.3035, 0.9821, 0.4895, 0.9821, 0.5033, 0.9711, 0.4976, 0.9711, 0.4895, 0.3814, 0.8257, 0.3814, 0.7154, 0.3883, 0.7154, 0.3883, 0.7372, 0.7685, 0.8451, 0.7622, 0.8451, 0.7622, 0.7612, 0.7685, 0.7612, 0.7685, 0.6354, 0.7622, 0.6354, 0.7622, 0.6254, 0.7685, 0.6254, 0.4198, 0.8186, 0.4277, 0.8186, 0.4277, 0.8254, 0.4198, 0.8254, 0.7622, 0.6164, 0.7701, 0.6164, 0.7701, 0.6254, 0.7622, 0.6254, 0.06312, 0.9923, 0.0789, 0.9923, 0.0789, 1.0, 0.06312, 1.0, 0.06312, 0.2854, 0.0789, 0.2854, 0.06943, 0.3013, 0.06312, 0.3013, 0.7685, 0.7517, 0.7622, 0.7517, 0.7622, 0.6354, 0.7685, 0.6354, 0.7622, 0.3534, 0.7701, 0.3534, 0.7701, 0.6164, 0.7622, 0.6164, 0.06312, 0.8736, 0.0789, 0.8736, 0.0789, 0.9923, 0.06312, 0.9923, 0.06312, 0.3956, 0.0789, 0.3956, 0.0789, 0.6018, 0.06312, 0.6018, 0.06312, 0.6018, 0.0789, 0.6018, 0.0743, 0.6138, 0.06312, 0.6138, 0.8385, 0.5176, 0.8338, 0.5176, 0.8338, 0.4144, 0.8385, 0.4144, 0.9653, 0.8175, 0.9606, 0.8175, 0.9606, 0.7393, 0.9653, 0.7393, 0.8385, 0.4144, 0.8338, 0.4144, 0.8338, 0.345, 0.8385, 0.345, 0.6822, 0.8068, 0.6775, 0.8068, 0.6775, 0.8029, 0.6822, 0.8029, 0.9653, 0.7102, 0.9606, 0.7102, 0.9606, 0.7038, 0.9653, 0.7038, 0.9653, 0.7393, 0.9606, 0.7393, 0.9606, 0.7102, 0.9653, 0.7102, 0.8385, 0.5315, 0.8273, 0.5315, 0.8338, 0.5261, 0.8385, 0.5261, 0.6822, 0.8553, 0.6775, 0.8553, 0.6775, 0.8068, 0.6822, 0.8068, 0.6822, 0.8613, 0.6775, 0.8613, 0.6775, 0.8553, 0.6822, 0.8553, 0.7806, 0.127, 0.7727, 0.127, 0.7727, 0.1099, 0.7806, 0.1099, 0.7622, 0.345, 0.7701, 0.345, 0.7701, 0.3534, 0.7622, 0.3534, 0.8385, 0.5261, 0.8338, 0.5261, 0.8338, 0.5176, 0.8385, 0.5176, 0.4198, 0.7154, 0.4277, 0.7154, 0.4277, 0.7233, 0.4198, 0.7233, 0.4198, 0.758, 0.4277, 0.758, 0.4277, 0.8186, 0.4198, 0.8186, 0.4198, 0.7233, 0.4277, 0.7233, 0.4277, 0.758, 0.4198, 0.758, 0.1389, 0.7155, 0.1452, 0.7155, 0.1452, 0.725, 0.1389, 0.725, 0.7685, 0.7612, 0.7622, 0.7612, 0.7622, 0.7517, 0.7685, 0.7517, 0.7938, 0.7726, 0.8095, 0.7726, 0.8161, 0.7811, 0.8069, 0.7811, 0.8753, 1.052e-07, 0.8911, 1.052e-07, 0.8911, 0.01036, 0.8753, 0.01036, 0.7938, 0.5315, 0.8095, 0.5315, 0.8095, 0.5419, 0.7938, 0.5419, 0.8753, 0.2157, 0.8911, 0.2157, 0.8911, 0.2411, 0.8753, 0.2411, 0.7938, 0.7472, 0.8095, 0.7472, 0.8095, 0.7726, 0.7938, 0.7726, 0.7175, 0.3424, 0.7175, 0.3344, 0.7463, 0.3344, 0.7463, 0.3424, 0.9748, 0.009006, 0.984, 0.009005, 0.984, 0.102, 0.9748, 0.102, 0.8806, 0.3342, 0.8714, 0.3342, 0.8714, 0.2411, 0.8806, 0.2411, 0.9748, 0.0, 0.984, 0.0, 0.984, 0.009005, 0.9748, 0.009006, 0.8806, 0.3432, 0.8714, 0.3432, 0.8714, 0.3342, 0.8806, 0.3342, 0.8753, 0.01036, 0.8911, 0.01036, 0.8911, 0.2157, 0.8753, 0.2157, 0.7938, 0.5419, 0.8095, 0.5419, 0.8095, 0.7472, 0.7938, 0.7472, 0.8318, 0.3273, 0.8318, 0.3443, 0.8234, 0.3443, 0.8234, 0.3273, 0.8234, 0.3273, 0.8234, 0.3102, 0.8318, 0.3102, 0.8318, 0.3273, 0.7911, 0.3102, 0.7911, 0.324, 0.7883, 0.324, 0.7689, 0.3102, 0.7689, 0.3102, 0.7689, 0.324, 0.7658, 0.324, 0.7463, 0.3102, 0.1877, 0.8021, 0.1806, 0.7928, 0.2016, 0.7853, 0.2063, 0.7914, 0.7911, 0.324, 0.7911, 0.3378, 0.7689, 0.3378, 0.7883, 0.324, 0.8072, 0.324, 0.8072, 0.3102, 0.8234, 0.3102, 0.8234, 0.324, 0.2063, 0.8065, 0.2223, 0.7853, 0.2359, 0.7931, 0.2198, 0.8143, 0.8072, 0.3102, 0.8072, 0.324, 0.7911, 0.324, 0.7911, 0.3102, 0.8072, 0.3378, 0.8072, 0.324, 0.8234, 0.324, 0.8234, 0.3378, 0.1928, 0.882, 0.1767, 0.8608, 0.1902, 0.853, 0.2063, 0.8742, 0.8072, 0.324, 0.8072, 0.3378, 0.7911, 0.3378, 0.7911, 0.324, 0.7169, 0.8565, 0.7012, 0.8565, 0.7012, 0.8029, 0.7169, 0.8029, 0.2198, 0.8143, 0.2359, 0.7931, 0.2173, 0.8652, 0.2102, 0.8745, 0.9564, 0.2041, 0.9722, 0.2041, 0.9722, 0.2717, 0.9564, 0.2717, 0.7327, 0.8565, 0.7169, 0.8565, 0.7169, 0.8029, 0.7327, 0.8029, 0.2063, 0.8742, 0.1902, 0.853, 0.1806, 0.7928, 0.1877, 0.8021, 0.9722, 0.2041, 0.9879, 0.2041, 0.9879, 0.2717, 0.9722, 0.2717, 0.9842, 0.7919, 0.9921, 0.7919, 0.9921, 0.8136, 0.9842, 0.8136, 0.9921, 0.7919, 1.0, 0.7919, 1.0, 0.8136, 0.9921, 0.8136, 0.9921, 0.7038, 1.0, 0.7038, 1.0, 0.7919, 0.9921, 0.7919, 0.9842, 0.7038, 0.9921, 0.7038, 0.9921, 0.7919, 0.9842, 0.7919, 0.3135, 0.8257, 0.3135, 0.7154, 0.3204, 0.804, 0.3204, 0.8257, 0.7806, 0.1801, 0.7885, 0.1801, 0.7885, 0.1861, 0.7806, 0.1861, 0.7727, 0.127, 0.7806, 0.127, 0.7806, 0.1301, 0.7727, 0.1301, 0.3204, 0.8257, 0.3204, 0.7154, 0.3239, 0.7154, 0.3239, 0.8257, 0.8395, 0.7811, 0.8474, 0.7811, 0.8474, 0.7842, 0.8395, 0.7842, 0.8316, 0.7811, 0.8395, 0.7811, 0.8395, 0.7842, 0.8316, 0.7842, 0.2525, 0.8257, 0.2525, 0.7154, 0.256, 0.7154, 0.256, 0.8257, 0.7806, 0.127, 0.7885, 0.127, 0.7885, 0.1301, 0.7806, 0.1301, 0.7727, 0.1664, 0.7806, 0.1664, 0.7806, 0.1801, 0.7727, 0.1801, 0.3656, 0.8257, 0.3656, 0.7154, 0.3814, 0.7154, 0.3814, 0.8257, 0.8395, 0.8206, 0.8474, 0.8206, 0.8474, 0.8343, 0.8395, 0.8343, 0.8316, 0.8206, 0.8395, 0.8206, 0.8395, 0.8343, 0.8316, 0.8343, 0.2978, 0.8257, 0.2978, 0.7154, 0.3135, 0.7154, 0.3135, 0.8257, 0.7806, 0.1664, 0.7885, 0.1664, 0.7885, 0.1801, 0.7806, 0.1801, 0.7727, 0.1301, 0.7806, 0.1301, 0.7806, 0.1664, 0.7727, 0.1664, 0.3239, 0.8257, 0.3239, 0.7154, 0.3656, 0.7154, 0.3656, 0.8257, 0.8395, 0.7842, 0.8474, 0.7842, 0.8474, 0.8206, 0.8395, 0.8206, 0.8316, 0.7842, 0.8395, 0.7842, 0.8395, 0.8206, 0.8316, 0.8206, 0.256, 0.8257, 0.256, 0.7154, 0.2978, 0.7154, 0.2978, 0.8257, 0.7806, 0.1301, 0.7885, 0.1301, 0.7885, 0.1664, 0.7806, 0.1664, 0.1736, 0.3158, 0.1578, 0.3158, 0.1578, 0.1961, 0.1736, 0.1961, 0.2525, 0.317, 0.2209, 0.3158, 0.2209, 0.1961, 0.2525, 0.1973, 0.09468, 0.6841, 0.1262, 0.6841, 0.1262, 0.8038, 0.09468, 0.8038, 0.2602, 0.3163, 0.2525, 0.3163, 0.2525, 0.1964, 0.2602, 0.1964, 0.4096, 0.3163, 0.3697, 0.3163, 0.3697, 0.1964, 0.4096, 0.1964, 0.1578, 0.3158, 0.1262, 0.317, 0.1262, 0.1973, 0.1578, 0.1961, 0.3298, 0.3163, 0.2602, 0.3163, 0.2602, 0.1964, 0.3298, 0.1964, 0.487, 0.3163, 0.4792, 0.3163, 0.4792, 0.1964, 0.487, 0.1964, 0.4792, 0.3163, 0.4096, 0.3163, 0.4096, 0.1964, 0.4792, 0.1964, 0.3697, 0.3163, 0.3298, 0.3163, 0.3298, 0.1964, 0.3697, 0.1964, 0.1972, 0.3158, 0.1894, 0.3158, 0.1894, 0.1961, 0.1972, 0.1961, 0.04734, 0.6841, 0.06312, 0.6841, 0.06312, 0.8038, 0.04734, 0.8038, 0.1815, 0.3158, 0.1736, 0.3158, 0.1736, 0.1961, 0.1815, 0.1961, 2.257e-08, 0.6841, 0.03156, 0.6841, 0.03156, 0.8038, 2.634e-08, 0.8038, 0.0789, 0.6841, 0.09468, 0.6841, 0.09468, 0.8038, 0.0789, 0.8038, 0.2209, 0.3158, 0.2051, 0.3158, 0.2051, 0.1961, 0.2209, 0.1961, 0.03156, 0.6841, 0.04734, 0.6841, 0.04734, 0.8038, 0.03156, 0.8038, 0.1894, 0.3158, 0.1815, 0.3158, 0.1815, 0.1961, 0.1894, 0.1961, 0.2051, 0.3158, 0.1972, 0.3158, 0.1972, 0.1961, 0.2051, 0.1961, 0.06312, 0.6841, 0.0789, 0.6841, 0.0789, 0.8038, 0.06312, 0.8038, 0.1736, 0.1961, 0.1578, 0.1961, 0.1578, 0.1264, 0.1736, 0.1264, 0.2525, 0.1973, 0.2209, 0.1961, 0.2209, 0.1264, 0.2525, 0.1276, 0.09468, 0.8038, 0.1262, 0.8038, 0.1262, 0.8736, 0.09468, 0.8736, 0.2602, 0.1964, 0.2525, 0.1964, 0.2525, 0.1266, 0.2602, 0.1266, 0.4096, 0.1964, 0.3697, 0.1964, 0.3697, 0.1266, 0.4096, 0.1266, 0.1578, 0.1961, 0.1262, 0.1973, 0.1262, 0.1276, 0.1578, 0.1264, 0.3298, 0.1964, 0.2602, 0.1964, 0.2602, 0.1266, 0.3298, 0.1266, 0.487, 0.1964, 0.4792, 0.1964, 0.4792, 0.1266, 0.487, 0.1266, 0.4792, 0.1964, 0.4096, 0.1964, 0.4096, 0.1266, 0.4792, 0.1266, 0.3697, 0.1964, 0.3298, 0.1964, 0.3298, 0.1266, 0.3697, 0.1266, 0.1972, 0.1961, 0.1894, 0.1961, 0.1894, 0.1264, 0.1972, 0.1264, 0.9999, 0.5467, 0.9841, 0.5467, 0.9841, 0.5315, 0.9999, 0.5315, 0.1815, 0.1961, 0.1736, 0.1961, 0.1736, 0.1264, 0.1815, 0.1264, 2.634e-08, 0.8038, 0.03156, 0.8038, 0.03156, 0.8736, 1.505e-08, 0.8736, 0.9368, 0.5467, 0.8569, 0.5467, 0.8569, 0.5315, 0.9368, 0.5315, 0.2209, 0.1961, 0.2051, 0.1961, 0.2051, 0.1264, 0.2209, 0.1264, 0.9643, 0.4468, 0.9801, 0.4468, 0.9801, 0.462, 0.9643, 0.462, 0.1894, 0.1961, 0.1815, 0.1961, 0.1815, 0.1264, 0.1894, 0.1264, 0.2051, 0.1961, 0.1972, 0.1961, 0.1972, 0.1264, 0.2051, 0.1264, 0.9801, 0.4468, 0.9959, 0.4468, 0.9959, 0.462, 0.9801, 0.462, 0.2241, 0.7853, 0.2083, 0.7853, 0.2083, 0.7155, 0.2241, 0.7155, 0.1925, 0.7853, 0.1767, 0.7853, 0.1767, 0.7155, 0.1925, 0.7155, 0.2399, 0.7853, 0.2241, 0.7853, 0.2241, 0.7155, 0.2399, 0.7155, 0.2083, 0.7853, 0.1925, 0.7853, 0.1925, 0.7155, 0.2083, 0.7155, 0.9841, 0.5467, 0.9684, 0.5467, 0.9684, 0.5315, 0.9841, 0.5315, 0.6633, 0.7877, 0.7432, 0.7877, 0.7432, 0.8029, 0.6633, 0.8029, 0.9485, 0.4468, 0.9643, 0.4468, 0.9643, 0.462, 0.9485, 0.462, 0.9327, 0.4468, 0.9485, 0.4468, 0.9485, 0.462, 0.9327, 0.462, 0.9684, 0.5467, 0.9526, 0.5467, 0.9526, 0.5315, 0.9684, 0.5315, 0.9526, 0.5467, 0.9368, 0.5467, 0.9368, 0.5315, 0.9526, 0.5315, 0.9999, 0.7033, 0.9841, 0.7033, 0.9841, 0.6873, 0.9999, 0.6873, 0.9368, 0.7038, 0.8569, 0.7038, 0.8569, 0.6878, 0.9368, 0.6878, 0.9643, 0.2901, 0.9801, 0.2901, 0.9801, 0.3061, 0.9643, 0.3061, 0.9801, 0.2901, 0.9959, 0.2901, 0.9959, 0.3061, 0.9801, 0.3061, 0.9841, 0.7033, 0.9684, 0.7033, 0.9684, 0.6873, 0.9841, 0.6873, 0.6633, 0.6306, 0.7432, 0.6306, 0.7432, 0.6466, 0.6633, 0.6466, 0.9485, 0.2901, 0.9643, 0.2901, 0.9643, 0.3061, 0.9485, 0.3061, 0.9327, 0.2901, 0.9485, 0.2901, 0.9485, 0.3061, 0.9327, 0.3061, 0.9684, 0.7033, 0.9526, 0.7033, 0.9526, 0.6873, 0.9684, 0.6873, 0.9526, 0.7033, 0.9368, 0.7033, 0.9368, 0.6873, 0.9526, 0.6873, 0.9999, 0.6873, 0.9841, 0.6873, 0.9841, 0.5467, 0.9999, 0.5467, 0.9368, 0.6878, 0.8569, 0.6878, 0.8569, 0.5467, 0.9368, 0.5467, 0.9643, 0.3061, 0.9801, 0.3061, 0.9801, 0.4468, 0.9643, 0.4468, 0.9801, 0.3061, 0.9959, 0.3061, 0.9959, 0.4468, 0.9801, 0.4468, 0.9841, 0.6873, 0.9684, 0.6873, 0.9684, 0.5467, 0.9841, 0.5467, 0.6633, 0.6466, 0.7432, 0.6466, 0.7432, 0.7877, 0.6633, 0.7877, 0.9485, 0.3061, 0.9643, 0.3061, 0.9643, 0.4468, 0.9485, 0.4468, 0.9327, 0.3061, 0.9485, 0.3061, 0.9485, 0.4468, 0.9327, 0.4468, 0.9684, 0.6873, 0.9526, 0.6873, 0.9526, 0.5467, 0.9684, 0.5467, 0.9526, 0.6873, 0.9368, 0.6873, 0.9368, 0.5467, 0.9526, 0.5467])
me_cube.use_remesh_preserve_volume = False
me_cube.use_remesh_preserve_attributes = False
me_cube.use_mirror_vertex_groups = False
me_cube.update()

# ---- objects
ob_cube = bpy.data.objects.new('Cube', me_cube)

# ---- transforms, parenting, visibility, modifiers, constraints
ob_cube.location = (0.0, 0.0, 0.0)
ob_cube.lineart.crease_threshold = 0.0
_m = ob_cube.modifiers.new('Subsurf', 'SUBSURF')
_m.uv_smooth = 'PRESERVE_CORNERS'
_m.quality = 2
_m.show_only_control_edges = False

# ---- collection membership
col_collection_1.objects.link(ob_cube)

# ---- scene / render settings (as saved in the file)
scene.frame_start = 1; scene.frame_end = 250; scene.frame_set(1)
scene.render.engine = 'BLENDER_EEVEE_NEXT'
scene.render.resolution_percentage = 50
scene.render.dither_intensity = 0.0
scene.cycles.use_denoising = False
scene.cycles.samples = 10
scene.cycles.sampling_pattern = 'TABULATED_SOBOL'
scene.cycles.light_sampling_threshold = 0.0
scene.cycles.use_adaptive_sampling = False
scene.cycles.use_light_tree = False
scene.cycles.blur_glossy = 0.0
scene.cycles.pixel_filter_type = 'GAUSSIAN'
scene.cycles.sample_clamp_indirect = 0.0
scene.view_settings.view_transform = 'Standard'
bpy.context.view_layer.update()

# ---- added for rendering (the .blend has no active camera and no usable light): camera, sun
cam_auto = bpy.data.cameras.new('AutoCamera')
cam_auto.lens = 50.0
cam_auto.sensor_width = 36.0
cam_auto.clip_end = 1000.0
ob_auto_camera = bpy.data.objects.new('AutoCamera', cam_auto)
scene.collection.objects.link(ob_auto_camera)
ob_auto_camera.location = (13.7227, -13.3332, 8.07889)
ob_auto_camera.rotation_euler = (1.09748, -7.21219e-08, 0.694738)
scene.camera = ob_auto_camera
light_auto_sun = bpy.data.lights.new('AutoSun', 'SUN')
light_auto_sun.energy = 3.0
light_auto_sun.angle = 0.0523599
ob_auto_sun = bpy.data.objects.new('AutoSun', light_auto_sun)
scene.collection.objects.link(ob_auto_sun)
ob_auto_sun.rotation_euler = (0.872665, 0.174533, 0.523599)
bpy.context.view_layer.update()
